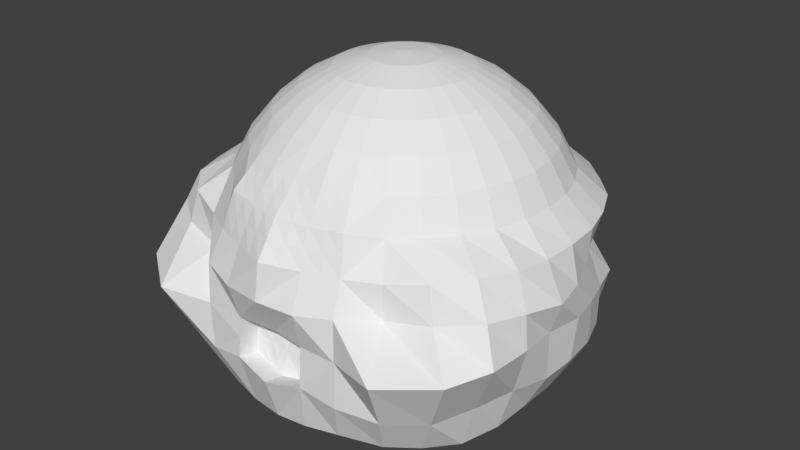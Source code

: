 # Source: RocasPersonajeMujer.blend  (saved by Blender 2.79.0; exported with 4.5.12 LTS)
import bpy
from mathutils import Matrix  # noqa: F401  (used for matrix-valued properties, if any)

bpy.ops.wm.read_factory_settings(use_empty=True)
scene = bpy.context.scene
scene.name = 'Scene'

# ---- collections
col_collection_1 = bpy.data.collections.new('Collection 1'); scene.collection.children.link(col_collection_1)

# ---- world
world_world = bpy.data.worlds.new('World'); scene.world = world_world
world_world.color = (0.05088, 0.05088, 0.05088)
world_world.use_sun_shadow = False
world_world.sun_shadow_jitter_overblur = 0.0
world_world.cycles.sampling_method = 'MANUAL'

# ---- meshes
me_sphere = bpy.data.meshes.new('Sphere')
me_sphere.from_pydata([(0.0, -3.258e-07, -1.0), (0.03806, 0.1913, 0.9808), (0.07466, 0.3753, 0.9239), (0.1084, 0.5449, 0.8315), (0.1379, 0.6935, 0.7071), (0.1622, 0.8155, 0.5556), (0.1853, 0.9239, 0.3884), (0.2251, 1.053, 0.2186), (0.1952, 0.9812, 3.798e-05), (0.1913, 0.9619, -0.1951), (0.1802, 0.9061, -0.3827), (0.1622, 0.8155, -0.5556), (0.1379, 0.6935, -0.7071), (0.1084, 0.5449, -0.8315), (0.07466, 0.3753, -0.9239), (0.03806, 0.1913, -0.9808), (0.07466, 0.1802, 0.9808), (0.1464, 0.3536, 0.9239), (0.2126, 0.5133, 0.8315), (0.2706, 0.6533, 0.7071), (0.3182, 0.7682, 0.5556), (0.3575, 0.8616, 0.3856), (0.4223, 1.006, 0.2233), (0.3829, 0.9246, 7.469e-05), (0.3753, 0.9061, -0.1951), (0.3578, 0.8638, -0.3872), (0.3182, 0.7682, -0.5556), (0.271, 0.6538, -0.7078), (0.2145, 0.5161, -0.8366), (0.1464, 0.3536, -0.9239), (0.07466, 0.1802, -0.9808), (0.1084, 0.1622, 0.9808), (0.2126, 0.3182, 0.9239), (0.3087, 0.4619, 0.8315), (0.3928, 0.5879, 0.7071), (0.4619, 0.6913, 0.5556), (0.5143, 0.7696, 0.3832), (0.6136, 0.9186, 0.2282), (0.5558, 0.8319, 5.178e-05), (0.5515, 0.8253, -0.1974), (0.5355, 0.7952, -0.3972), (0.4987, 0.7645, -0.6105), (0.4095, 0.6095, -0.7279), (0.3178, 0.4711, -0.8509), (0.2126, 0.3182, -0.9239), (0.1084, 0.1622, -0.9808), (0.1379, 0.1379, 0.9808), (0.2706, 0.2706, 0.9239), (0.3928, 0.3928, 0.8315), (0.5, 0.5, 0.7071), (0.5879, 0.5879, 0.5556), (0.6538, 0.6537, 0.3829), (0.7695, 0.7746, 0.2214), (0.7093, 0.7093, -0.0002693), (0.7721, 0.7829, -0.2244), (0.7438, 0.7435, -0.4335), (0.6772, 0.669, -0.6383), (0.5473, 0.539, -0.7574), (0.4222, 0.4222, -0.8773), (0.2706, 0.2706, -0.9239), (0.1379, 0.1379, -0.9808), (0.1622, 0.1084, 0.9808), (0.3182, 0.2126, 0.9239), (0.4619, 0.3087, 0.8315), (0.5879, 0.3928, 0.7071), (0.6913, 0.4619, 0.5556), (0.7687, 0.5137, 0.3829), (0.9088, 0.6193, 0.2228), (0.8445, 0.5625, 0.00145), (0.9554, 0.6399, -0.2311), (0.9027, 0.6346, -0.4532), (0.8337, 0.5342, -0.6657), (0.6767, 0.4389, -0.7924), (0.5098, 0.3479, -0.9065), (0.3182, 0.2126, -0.9239), (0.1622, 0.1084, -0.9808), (0.1802, 0.07466, 0.9808), (0.3536, 0.1464, 0.9239), (0.5133, 0.2126, 0.8315), (0.6533, 0.2706, 0.7071), (0.7682, 0.3182, 0.5556), (0.8553, 0.3545, 0.3833), (0.9972, 0.4252, 0.2244), (0.9458, 0.3944, 0.002443), (1.019, 0.4287, -0.2186), (1.009, 0.4401, -0.4607), (0.9207, 0.3625, -0.6656), (0.797, 0.3092, -0.8319), (0.5679, 0.2418, -0.9065), (0.3536, 0.1464, -0.9239), (0.1802, 0.07466, -0.9808), (0.1913, 0.03806, 0.9808), (0.3753, 0.07466, 0.9239), (0.5449, 0.1084, 0.8315), (0.6935, 0.1379, 0.7071), (0.8155, 0.1622, 0.5556), (0.9087, 0.1811, 0.3836), (1.053, 0.2243, 0.2221), (1.039, 0.2118, 0.006727), (1.093, 0.2134, -0.1835), (1.079, 0.2317, -0.457), (0.9749, 0.187, -0.661), (0.8419, 0.1478, -0.832), (0.6041, 0.1264, -0.9065), (0.3753, 0.07466, -0.9239), (0.1913, 0.03806, -0.9808), (0.1951, -3.266e-07, 0.9808), (0.3827, -3.192e-07, 0.9239), (0.5556, -3.117e-07, 0.8315), (0.7071, -3.192e-07, 0.7071), (0.8315, -3.341e-07, 0.5556), (0.9254, 0.0002038, 0.3833), (1.064, 0.016, 0.2183), (1.118, 0.004819, 0.01518), (1.14, 0.003107, -0.1681), (1.105, 0.01701, -0.4498), (0.9941, -0.005455, -0.6578), (0.8501, -0.02394, -0.8368), (0.6172, 0.006066, -0.9065), (0.3827, -3.043e-07, -0.9239), (0.1951, -3.08e-07, -0.9808), (0.1913, -0.03806, 0.9808), (0.3753, -0.07466, 0.9239), (0.5449, -0.1084, 0.8315), (0.6935, -0.138, 0.7071), (0.8155, -0.1622, 0.5556), (0.9072, -0.1803, 0.3831), (1.057, -0.1955, 0.2218), (1.171, -0.2219, 0.02508), (1.103, -0.2076, -0.1696), (1.1, -0.1989, -0.4488), (0.9855, -0.2013, -0.6677), (0.8346, -0.1835, -0.8331), (0.6087, -0.1165, -0.9045), (0.3753, -0.07466, -0.9239), (0.1913, -0.03806, -0.9808), (0.1802, -0.07466, 0.9808), (0.3536, -0.1464, 0.9239), (0.5133, -0.2126, 0.8315), (0.6533, -0.2706, 0.7071), (0.7682, -0.3182, 0.5556), (0.8537, -0.3536, 0.3827), (1.044, -0.422, 0.2462), (1.113, -0.4488, 0.05248), (1.127, -0.4429, -0.1481), (1.035, -0.4047, -0.4445), (0.9588, -0.41, -0.6975), (0.7864, -0.3421, -0.8316), (0.5702, -0.2239, -0.9096), (0.3536, -0.1464, -0.9239), (0.1802, -0.07466, -0.9808), (0.1622, -0.1084, 0.9808), (0.3182, -0.2126, 0.9239), (0.4619, -0.3087, 0.8315), (0.5879, -0.3928, 0.7071), (0.6913, -0.4619, 0.5556), (0.7682, -0.5133, 0.3827), (0.9543, -0.6274, 0.261), (1.045, -0.6672, 0.07461), (1.128, -0.7201, -0.1252), (0.961, -0.6141, -0.4647), (0.8729, -0.5994, -0.7353), (0.7161, -0.4848, -0.8364), (0.5155, -0.3309, -0.9096), (0.3182, -0.2126, -0.9239), (0.1622, -0.1084, -0.9808), (0.1379, -0.138, 0.9808), (0.2706, -0.2706, 0.9239), (0.3928, -0.3928, 0.8315), (0.5, -0.5, 0.7071), (0.5879, -0.5879, 0.5556), (0.6533, -0.6533, 0.3827), (0.8017, -0.785, 0.2452), (0.8434, -0.8137, 0.04992), (1.013, -0.9421, -0.1531), (0.8504, -0.8304, -0.4973), (0.7401, -0.7553, -0.736), (0.6014, -0.6036, -0.8376), (0.4298, -0.4175, -0.8913), (0.2706, -0.2706, -0.9239), (0.1379, -0.138, -0.9808), (0.1084, -0.1622, 0.9808), (0.2126, -0.3182, 0.9239), (0.3087, -0.4619, 0.8315), (0.3928, -0.5879, 0.7071), (0.4619, -0.6913, 0.5556), (0.5134, -0.7684, 0.3828), (0.5856, -0.8655, 0.2048), (0.5851, -0.8678, 0.006959), (0.7283, -1.146, -0.1708), (0.6624, -0.9921, -0.4868), (0.5922, -0.8818, -0.7263), (0.4565, -0.6866, -0.821), (0.3325, -0.4858, -0.8769), (0.2126, -0.3182, -0.9239), (0.1084, -0.1622, -0.9808), (0.07466, -0.1802, 0.9808), (0.1464, -0.3536, 0.9239), (0.2126, -0.5133, 0.8315), (0.2706, -0.6533, 0.7071), (0.3225, -0.7781, 0.5624), (0.3738, -0.8997, 0.4145), (0.4073, -0.9623, 0.208), (0.4322, -1.051, 0.03856), (0.4399, -1.061, -0.1953), (0.4327, -1.057, -0.4694), (0.3653, -0.9731, -0.7081), (0.3122, -0.7718, -0.8298), (0.226, -0.5333, -0.8639), (0.1464, -0.3536, -0.9239), (0.07466, -0.1802, -0.9808), (0.03806, -0.1913, 0.9808), (0.07466, -0.3753, 0.9239), (0.1084, -0.5449, 0.8315), (0.1379, -0.6935, 0.7071), (0.1636, -0.8243, 0.5609), (0.185, -0.9414, 0.4046), (0.2148, -1.03, 0.2089), (0.2252, -1.115, 0.01024), (0.2126, -1.058, -0.199), (0.2179, -1.079, -0.431), (0.1821, -1.02, -0.7139), (0.1528, -0.79, -0.8035), (0.1138, -0.558, -0.8506), (0.07466, -0.3753, -0.9239), (0.03806, -0.1913, -0.9808), (-7.212e-09, -0.1951, 0.9808), (4.122e-08, -0.3827, 0.9239), (2.632e-08, -0.5556, 0.8315), (-2.584e-08, -0.7071, 0.7071), (2.467e-06, -0.8315, 0.5556), (-9.799e-05, -0.9731, 0.415), (0.01279, -1.118, 0.2276), (0.001675, -1.142, 0.01443), (0.00469, -1.029, -0.2044), (0.01174, -1.121, -0.4643), (0.001431, -1.034, -0.7228), (0.002065, -0.8072, -0.8), (0.001079, -0.5665, -0.8448), (3.964e-09, -0.3827, -0.9239), (3.964e-09, -0.1951, -0.9808), (-0.03806, -0.1913, 0.9808), (-0.07466, -0.3753, 0.9239), (-0.1084, -0.5449, 0.8315), (-0.1379, -0.6935, 0.7071), (-0.1636, -0.8243, 0.5609), (-0.185, -0.9414, 0.4046), (-0.2148, -1.03, 0.2089), (-0.2252, -1.115, 0.01024), (-0.2126, -1.058, -0.199), (-0.2179, -1.079, -0.431), (-0.1821, -1.02, -0.7139), (-0.1528, -0.79, -0.8035), (-0.1138, -0.558, -0.8506), (-0.07466, -0.3753, -0.9239), (-0.03806, -0.1913, -0.9808), (-1.247e-07, -6.269e-07, 1.0), (-0.07466, -0.1802, 0.9808), (-0.1464, -0.3536, 0.9239), (-0.2126, -0.5133, 0.8315), (-0.2706, -0.6533, 0.7071), (-0.3225, -0.7781, 0.5624), (-0.3738, -0.8997, 0.4145), (-0.4073, -0.9623, 0.208), (-0.4322, -1.051, 0.03856), (-0.4399, -1.061, -0.1953), (-0.4327, -1.057, -0.4694), (-0.3653, -0.9731, -0.7081), (-0.3123, -0.7718, -0.8298), (-0.226, -0.5333, -0.8639), (-0.1464, -0.3536, -0.9239), (-0.07466, -0.1802, -0.9808), (-0.1084, -0.1622, 0.9808), (-0.2126, -0.3182, 0.9239), (-0.3087, -0.4619, 0.8315), (-0.3928, -0.5879, 0.7071), (-0.4619, -0.6913, 0.5556), (-0.5134, -0.7684, 0.3828), (-0.5856, -0.8655, 0.2048), (-0.5851, -0.8678, 0.006959), (-0.7283, -1.146, -0.1708), (-0.6624, -0.9921, -0.4868), (-0.5922, -0.8818, -0.7263), (-0.4565, -0.6866, -0.821), (-0.3325, -0.4858, -0.8769), (-0.2126, -0.3182, -0.9239), (-0.1084, -0.1622, -0.9808), (-0.1379, -0.138, 0.9808), (-0.2706, -0.2706, 0.9239), (-0.3928, -0.3928, 0.8315), (-0.5, -0.5, 0.7071), (-0.5879, -0.5879, 0.5556), (-0.6533, -0.6533, 0.3827), (-0.8017, -0.785, 0.2452), (-0.8434, -0.8137, 0.04992), (-1.013, -0.9421, -0.1531), (-0.8504, -0.8304, -0.4973), (-0.7401, -0.7553, -0.736), (-0.6014, -0.6036, -0.8376), (-0.4298, -0.4175, -0.8913), (-0.2706, -0.2706, -0.9239), (-0.1379, -0.1379, -0.9808), (-0.1622, -0.1084, 0.9808), (-0.3182, -0.2126, 0.9239), (-0.4619, -0.3087, 0.8315), (-0.5879, -0.3928, 0.7071), (-0.6913, -0.4619, 0.5556), (-0.7682, -0.5133, 0.3827), (-0.9543, -0.6274, 0.261), (-1.045, -0.6672, 0.07461), (-1.128, -0.7201, -0.1252), (-0.961, -0.6141, -0.4647), (-0.8729, -0.5994, -0.7353), (-0.7161, -0.4848, -0.8364), (-0.5155, -0.3309, -0.9096), (-0.3182, -0.2126, -0.9239), (-0.1622, -0.1084, -0.9808), (-0.1802, -0.07466, 0.9808), (-0.3536, -0.1464, 0.9239), (-0.5133, -0.2126, 0.8315), (-0.6533, -0.2706, 0.7071), (-0.7682, -0.3182, 0.5556), (-0.8537, -0.3536, 0.3827), (-1.044, -0.422, 0.2462), (-1.113, -0.4488, 0.05248), (-1.127, -0.4429, -0.1481), (-1.035, -0.4047, -0.4445), (-0.9588, -0.41, -0.6975), (-0.7864, -0.3421, -0.8316), (-0.5702, -0.2239, -0.9096), (-0.3536, -0.1464, -0.9239), (-0.1802, -0.07466, -0.9808), (-0.1913, -0.03806, 0.9808), (-0.3753, -0.07466, 0.9239), (-0.5449, -0.1084, 0.8315), (-0.6935, -0.1379, 0.7071), (-0.8155, -0.1622, 0.5556), (-0.9072, -0.1803, 0.3831), (-1.057, -0.1955, 0.2218), (-1.171, -0.2219, 0.02508), (-1.103, -0.2076, -0.1696), (-1.1, -0.1989, -0.4488), (-0.9855, -0.2013, -0.6677), (-0.8346, -0.1835, -0.8331), (-0.6087, -0.1165, -0.9045), (-0.3753, -0.07466, -0.9239), (-0.1913, -0.03806, -0.9808), (-0.1951, -3.117e-07, 0.9808), (-0.3827, -2.819e-07, 0.9239), (-0.5556, -2.819e-07, 0.8315), (-0.7071, -1.851e-07, 0.7071), (-0.8315, -1.404e-07, 0.5556), (-0.9254, 0.0002037, 0.3833), (-1.064, 0.016, 0.2183), (-1.118, 0.004819, 0.01518), (-1.14, 0.003108, -0.1681), (-1.105, 0.01701, -0.4498), (-0.9941, -0.005455, -0.6578), (-0.8501, -0.02394, -0.8368), (-0.6172, 0.006066, -0.9065), (-0.3827, -2.521e-07, -0.9239), (-0.1951, -3.155e-07, -0.9808), (-0.1913, 0.03806, 0.9808), (-0.3753, 0.07466, 0.9239), (-0.5449, 0.1084, 0.8315), (-0.6935, 0.1379, 0.7071), (-0.8155, 0.1622, 0.5556), (-0.9087, 0.1811, 0.3836), (-1.053, 0.2243, 0.2221), (-1.039, 0.2118, 0.006727), (-1.093, 0.2134, -0.1835), (-1.079, 0.2317, -0.457), (-0.9749, 0.187, -0.661), (-0.8419, 0.1478, -0.832), (-0.6041, 0.1264, -0.9065), (-0.3753, 0.07466, -0.9239), (-0.1913, 0.03806, -0.9808), (-0.1802, 0.07466, 0.9808), (-0.3536, 0.1464, 0.9239), (-0.5133, 0.2126, 0.8315), (-0.6533, 0.2706, 0.7071), (-0.7682, 0.3182, 0.5556), (-0.8553, 0.3545, 0.3833), (-0.9972, 0.4252, 0.2244), (-0.9458, 0.3944, 0.002443), (-1.019, 0.4287, -0.2186), (-1.009, 0.4401, -0.4607), (-0.9207, 0.3625, -0.6656), (-0.7969, 0.3092, -0.8319), (-0.5679, 0.2418, -0.9065), (-0.3536, 0.1464, -0.9239), (-0.1802, 0.07466, -0.9808), (-0.1622, 0.1084, 0.9808), (-0.3182, 0.2126, 0.9239), (-0.4619, 0.3087, 0.8315), (-0.5879, 0.3928, 0.7071), (-0.6913, 0.4619, 0.5556), (-0.7687, 0.5137, 0.3829), (-0.9088, 0.6193, 0.2228), (-0.8445, 0.5625, 0.00145), (-0.9554, 0.6399, -0.2311), (-0.9027, 0.6346, -0.4532), (-0.8337, 0.5342, -0.6657), (-0.6767, 0.4389, -0.7924), (-0.5098, 0.3479, -0.9065), (-0.3182, 0.2126, -0.9239), (-0.1622, 0.1084, -0.9808), (-0.1379, 0.1379, 0.9808), (-0.2706, 0.2706, 0.9239), (-0.3928, 0.3928, 0.8315), (-0.5, 0.5, 0.7071), (-0.5879, 0.5879, 0.5556), (-0.6538, 0.6537, 0.3829), (-0.7695, 0.7746, 0.2214), (-0.7093, 0.7093, -0.0002693), (-0.7721, 0.7829, -0.2244), (-0.7438, 0.7435, -0.4335), (-0.6771, 0.669, -0.6383), (-0.5473, 0.539, -0.7574), (-0.4222, 0.4222, -0.8773), (-0.2706, 0.2706, -0.9239), (-0.1379, 0.1379, -0.9808), (-0.1084, 0.1622, 0.9808), (-0.2126, 0.3182, 0.9239), (-0.3087, 0.4619, 0.8315), (-0.3928, 0.5879, 0.7071), (-0.4619, 0.6913, 0.5556), (-0.5142, 0.7696, 0.3832), (-0.6136, 0.9186, 0.2282), (-0.5558, 0.8319, 5.178e-05), (-0.5515, 0.8253, -0.1974), (-0.5355, 0.7952, -0.3972), (-0.4987, 0.7645, -0.6105), (-0.4095, 0.6095, -0.7279), (-0.3178, 0.4711, -0.8509), (-0.2126, 0.3182, -0.9239), (-0.1084, 0.1622, -0.9808), (-0.07466, 0.1802, 0.9808), (-0.1464, 0.3536, 0.9239), (-0.2126, 0.5133, 0.8315), (-0.2706, 0.6533, 0.7071), (-0.3182, 0.7682, 0.5556), (-0.3575, 0.8616, 0.3856), (-0.4223, 1.006, 0.2233), (-0.3829, 0.9246, 7.469e-05), (-0.3753, 0.9061, -0.1951), (-0.3578, 0.8638, -0.3872), (-0.3182, 0.7682, -0.5556), (-0.271, 0.6538, -0.7078), (-0.2145, 0.5161, -0.8366), (-0.1464, 0.3536, -0.9239), (-0.07466, 0.1802, -0.9808), (-0.03806, 0.1913, 0.9808), (-0.07466, 0.3753, 0.9239), (-0.1084, 0.5449, 0.8315), (-0.1379, 0.6935, 0.7071), (-0.1622, 0.8155, 0.5556), (-0.1853, 0.9239, 0.3884), (-0.2251, 1.053, 0.2186), (-0.1952, 0.9812, 3.798e-05), (-0.1913, 0.9619, -0.1951), (-0.1802, 0.9061, -0.3827), (-0.1622, 0.8155, -0.5556), (-0.1379, 0.6935, -0.7071), (-0.1084, 0.5449, -0.8315), (-0.07466, 0.3753, -0.9239), (-0.03806, 0.1913, -0.9808), (3.749e-08, 0.1951, 0.9808), (7.847e-08, 0.3827, 0.9239), (1.083e-07, 0.5556, 0.8315), (1.53e-07, 0.7071, 0.7071), (2.722e-07, 0.8315, 0.5556), (-0.00188, 0.9448, 0.3891), (-0.01552, 1.067, 0.2176), (2.722e-07, 1.0, 7.55e-08), (2.573e-07, 0.9808, -0.1951), (6.357e-08, 0.9239, -0.3827), (2.722e-07, 0.8315, -0.5556), (1.53e-07, 0.7071, -0.7071), (1.232e-07, 0.5556, -0.8315), (7.847e-08, 0.3827, -0.9239), (1.514e-08, 0.1951, -0.9808), (0.2153, -1.068, -0.315), (0.1148, -1.1, -0.4477), (0.1087, -1.043, -0.2017), (-0.2153, -1.068, -0.315), (-0.104, -1.043, -0.2017), (-0.1031, -1.1, -0.4477), (0.2151, -0.9428, -0.3435), (0.2177, -0.9532, -0.4595), (0.008092, -0.9498, -0.3629), (0.01162, -0.996, -0.4928), (0.1147, -0.9746, -0.4762), (0.1085, -0.918, -0.2302), (0.2125, -0.9324, -0.2276), (-0.2154, -0.9428, -0.3435), (-0.218, -0.9532, -0.4595), (-0.1041, -0.918, -0.2302), (0.004568, -0.9036, -0.2329), (-0.1032, -0.9746, -0.4762), (-0.2128, -0.9324, -0.2276), (-0.1036, -0.9463, -0.3532), (0.1116, -0.9463, -0.3532), (0.3481, -0.8389, 0.4884), (0.3905, -0.931, 0.3112), (0.1743, -0.8829, 0.4827), (0.1999, -0.9858, 0.3068), (0.3111, -0.9963, 0.2085), (0.2794, -0.9205, 0.4095), (0.243, -0.8012, 0.5616), (-4.776e-05, -0.9023, 0.4853), (0.006344, -1.045, 0.3213), (0.0818, -0.8279, 0.5582), (0.09247, -0.9573, 0.4098), (0.1138, -1.074, 0.2183), (-0.1743, -0.8829, 0.4827), (-0.1999, -0.9858, 0.3068), (-0.101, -1.074, 0.2183), (-0.08179, -0.8279, 0.5582), (-0.09257, -0.9573, 0.4098), (-0.3481, -0.8389, 0.4884), (-0.3905, -0.931, 0.3112), (-0.243, -0.8012, 0.5616), (-0.2794, -0.9205, 0.4095), (-0.3111, -0.9963, 0.2085), (-0.2952, -0.9584, 0.309), (-0.2612, -0.8609, 0.4856), (-0.0968, -1.016, 0.314), (-0.08718, -0.8926, 0.484), (0.1031, -1.016, 0.314), (0.08714, -0.8926, 0.484), (0.2612, -0.8609, 0.4856), (0.2952, -0.9584, 0.309)], [], [(474, 473, 7, 8), (467, 256, 1), (0, 481, 15), (475, 474, 8, 9), (468, 467, 1, 2), (476, 475, 9, 10), (469, 468, 2, 3), (477, 476, 10, 11), (470, 469, 3, 4), (478, 477, 11, 12), (471, 470, 4, 5), (479, 478, 12, 13), (472, 471, 5, 6), (480, 479, 13, 14), (473, 472, 6, 7), (481, 480, 14, 15), (14, 13, 28, 29), (7, 6, 21, 22), (15, 14, 29, 30), (8, 7, 22, 23), (1, 256, 16), (0, 15, 30), (9, 8, 23, 24), (2, 1, 16, 17), (10, 9, 24, 25), (3, 2, 17, 18), (11, 10, 25, 26), (4, 3, 18, 19), (12, 11, 26, 27), (5, 4, 19, 20), (13, 12, 27, 28), (6, 5, 20, 21), (26, 25, 40, 41), (19, 18, 33, 34), (27, 26, 41, 42), (20, 19, 34, 35), (28, 27, 42, 43), (21, 20, 35, 36), (29, 28, 43, 44), (22, 21, 36, 37), (30, 29, 44, 45), (23, 22, 37, 38), (16, 256, 31), (0, 30, 45), (24, 23, 38, 39), (17, 16, 31, 32), (25, 24, 39, 40), (18, 17, 32, 33), (45, 44, 59, 60), (38, 37, 52, 53), (31, 256, 46), (0, 45, 60), (39, 38, 53, 54), (32, 31, 46, 47), (40, 39, 54, 55), (33, 32, 47, 48), (41, 40, 55, 56), (34, 33, 48, 49), (42, 41, 56, 57), (35, 34, 49, 50), (43, 42, 57, 58), (36, 35, 50, 51), (44, 43, 58, 59), (37, 36, 51, 52), (49, 48, 63, 64), (57, 56, 71, 72), (50, 49, 64, 65), (58, 57, 72, 73), (51, 50, 65, 66), (59, 58, 73, 74), (52, 51, 66, 67), (60, 59, 74, 75), (53, 52, 67, 68), (46, 256, 61), (0, 60, 75), (54, 53, 68, 69), (47, 46, 61, 62), (55, 54, 69, 70), (48, 47, 62, 63), (56, 55, 70, 71), (68, 67, 82, 83), (61, 256, 76), (0, 75, 90), (69, 68, 83, 84), (62, 61, 76, 77), (70, 69, 84, 85), (63, 62, 77, 78), (71, 70, 85, 86), (64, 63, 78, 79), (72, 71, 86, 87), (65, 64, 79, 80), (73, 72, 87, 88), (66, 65, 80, 81), (74, 73, 88, 89), (67, 66, 81, 82), (75, 74, 89, 90), (87, 86, 101, 102), (80, 79, 94, 95), (88, 87, 102, 103), (81, 80, 95, 96), (89, 88, 103, 104), (82, 81, 96, 97), (90, 89, 104, 105), (83, 82, 97, 98), (76, 256, 91), (0, 90, 105), (84, 83, 98, 99), (77, 76, 91, 92), (85, 84, 99, 100), (78, 77, 92, 93), (86, 85, 100, 101), (79, 78, 93, 94), (91, 256, 106), (0, 105, 120), (99, 98, 113, 114), (92, 91, 106, 107), (100, 99, 114, 115), (93, 92, 107, 108), (101, 100, 115, 116), (94, 93, 108, 109), (102, 101, 116, 117), (95, 94, 109, 110), (103, 102, 117, 118), (96, 95, 110, 111), (104, 103, 118, 119), (97, 96, 111, 112), (105, 104, 119, 120), (98, 97, 112, 113), (110, 109, 124, 125), (118, 117, 132, 133), (111, 110, 125, 126), (119, 118, 133, 134), (112, 111, 126, 127), (120, 119, 134, 135), (113, 112, 127, 128), (106, 256, 121), (0, 120, 135), (114, 113, 128, 129), (107, 106, 121, 122), (115, 114, 129, 130), (108, 107, 122, 123), (116, 115, 130, 131), (109, 108, 123, 124), (117, 116, 131, 132), (129, 128, 143, 144), (122, 121, 136, 137), (130, 129, 144, 145), (123, 122, 137, 138), (131, 130, 145, 146), (124, 123, 138, 139), (132, 131, 146, 147), (125, 124, 139, 140), (133, 132, 147, 148), (126, 125, 140, 141), (134, 133, 148, 149), (127, 126, 141, 142), (135, 134, 149, 150), (128, 127, 142, 143), (121, 256, 136), (0, 135, 150), (148, 147, 162, 163), (141, 140, 155, 156), (149, 148, 163, 164), (142, 141, 156, 157), (150, 149, 164, 165), (143, 142, 157, 158), (136, 256, 151), (0, 150, 165), (144, 143, 158, 159), (137, 136, 151, 152), (145, 144, 159, 160), (138, 137, 152, 153), (146, 145, 160, 161), (139, 138, 153, 154), (147, 146, 161, 162), (140, 139, 154, 155), (160, 159, 174, 175), (153, 152, 167, 168), (161, 160, 175, 176), (154, 153, 168, 169), (162, 161, 176, 177), (155, 154, 169, 170), (163, 162, 177, 178), (156, 155, 170, 171), (164, 163, 178, 179), (157, 156, 171, 172), (165, 164, 179, 180), (158, 157, 172, 173), (151, 256, 166), (0, 165, 180), (159, 158, 173, 174), (152, 151, 166, 167), (179, 178, 193, 194), (172, 171, 186, 187), (180, 179, 194, 195), (173, 172, 187, 188), (166, 256, 181), (0, 180, 195), (174, 173, 188, 189), (167, 166, 181, 182), (175, 174, 189, 190), (168, 167, 182, 183), (176, 175, 190, 191), (169, 168, 183, 184), (177, 176, 191, 192), (170, 169, 184, 185), (178, 177, 192, 193), (171, 170, 185, 186), (183, 182, 197, 198), (191, 190, 205, 206), (184, 183, 198, 199), (192, 191, 206, 207), (185, 184, 199, 200), (193, 192, 207, 208), (186, 185, 200, 503, 201), (194, 193, 208, 209), (187, 186, 201, 504, 202), (195, 194, 209, 210), (188, 187, 202, 203), (181, 256, 196), (0, 195, 210), (189, 188, 203, 204), (182, 181, 196, 197), (190, 189, 204, 205), (532, 508, 216, 506), (210, 209, 224, 225), (203, 202, 507, 217, 218), (196, 256, 211), (0, 210, 225), (204, 203, 218, 219), (197, 196, 211, 212), (205, 204, 219, 482, 220), (198, 197, 212, 213), (206, 205, 220, 221), (199, 198, 213, 214), (207, 206, 221, 222), (200, 199, 214, 215, 509), (208, 207, 222, 223), (531, 509, 215, 505), (209, 208, 223, 224), (221, 220, 483, 235, 236), (214, 213, 228, 229), (222, 221, 236, 237), (215, 214, 229, 230, 512), (223, 222, 237, 238), (530, 512, 230, 510), (224, 223, 238, 239), (529, 513, 231, 511), (225, 224, 239, 240), (218, 217, 514, 232, 233), (211, 256, 226), (0, 225, 240), (219, 218, 233, 234, 484), (212, 211, 226, 227), (219, 484, 493, 494), (213, 212, 227, 228), (240, 239, 254, 255), (233, 232, 517, 247, 248), (226, 256, 241), (0, 240, 255), (234, 233, 248, 249, 486), (227, 226, 241, 242), (485, 250, 496, 495), (228, 227, 242, 243), (236, 235, 487, 250, 251), (229, 228, 243, 244), (237, 236, 251, 252), (230, 229, 244, 245, 518), (238, 237, 252, 253), (528, 518, 245, 515), (239, 238, 253, 254), (527, 519, 246, 516), (244, 243, 259, 260), (252, 251, 267, 268), (245, 244, 260, 261, 522), (253, 252, 268, 269), (526, 522, 261, 520), (254, 253, 269, 270), (525, 523, 262, 521), (255, 254, 270, 271), (248, 247, 524, 263, 264), (241, 256, 257), (0, 255, 271), (249, 248, 264, 265), (242, 241, 257, 258), (250, 485, 249, 265, 266), (243, 242, 258, 259), (251, 250, 266, 267), (264, 263, 278, 279), (257, 256, 272), (0, 271, 286), (265, 264, 279, 280), (258, 257, 272, 273), (266, 265, 280, 281), (259, 258, 273, 274), (267, 266, 281, 282), (260, 259, 274, 275), (268, 267, 282, 283), (261, 260, 275, 276), (269, 268, 283, 284), (262, 520, 261, 276, 277), (270, 269, 284, 285), (263, 521, 262, 277, 278), (271, 270, 285, 286), (283, 282, 297, 298), (276, 275, 290, 291), (284, 283, 298, 299), (277, 276, 291, 292), (285, 284, 299, 300), (278, 277, 292, 293), (286, 285, 300, 301), (279, 278, 293, 294), (272, 256, 287), (0, 286, 301), (280, 279, 294, 295), (273, 272, 287, 288), (281, 280, 295, 296), (274, 273, 288, 289), (282, 281, 296, 297), (275, 274, 289, 290), (0, 301, 316), (295, 294, 309, 310), (288, 287, 302, 303), (296, 295, 310, 311), (289, 288, 303, 304), (297, 296, 311, 312), (290, 289, 304, 305), (298, 297, 312, 313), (291, 290, 305, 306), (299, 298, 313, 314), (292, 291, 306, 307), (300, 299, 314, 315), (293, 292, 307, 308), (301, 300, 315, 316), (294, 293, 308, 309), (287, 256, 302), (314, 313, 328, 329), (307, 306, 321, 322), (315, 314, 329, 330), (308, 307, 322, 323), (316, 315, 330, 331), (309, 308, 323, 324), (302, 256, 317), (0, 316, 331), (310, 309, 324, 325), (303, 302, 317, 318), (311, 310, 325, 326), (304, 303, 318, 319), (312, 311, 326, 327), (305, 304, 319, 320), (313, 312, 327, 328), (306, 305, 320, 321), (318, 317, 332, 333), (326, 325, 340, 341), (319, 318, 333, 334), (327, 326, 341, 342), (320, 319, 334, 335), (328, 327, 342, 343), (321, 320, 335, 336), (329, 328, 343, 344), (322, 321, 336, 337), (330, 329, 344, 345), (323, 322, 337, 338), (331, 330, 345, 346), (324, 323, 338, 339), (317, 256, 332), (0, 331, 346), (325, 324, 339, 340), (337, 336, 351, 352), (345, 344, 359, 360), (338, 337, 352, 353), (346, 345, 360, 361), (339, 338, 353, 354), (332, 256, 347), (0, 346, 361), (340, 339, 354, 355), (333, 332, 347, 348), (341, 340, 355, 356), (334, 333, 348, 349), (342, 341, 356, 357), (335, 334, 349, 350), (343, 342, 357, 358), (336, 335, 350, 351), (344, 343, 358, 359), (356, 355, 370, 371), (349, 348, 363, 364), (357, 356, 371, 372), (350, 349, 364, 365), (358, 357, 372, 373), (351, 350, 365, 366), (359, 358, 373, 374), (352, 351, 366, 367), (360, 359, 374, 375), (353, 352, 367, 368), (361, 360, 375, 376), (354, 353, 368, 369), (347, 256, 362), (0, 361, 376), (355, 354, 369, 370), (348, 347, 362, 363), (375, 374, 389, 390), (368, 367, 382, 383), (376, 375, 390, 391), (369, 368, 383, 384), (362, 256, 377), (0, 376, 391), (370, 369, 384, 385), (363, 362, 377, 378), (371, 370, 385, 386), (364, 363, 378, 379), (372, 371, 386, 387), (365, 364, 379, 380), (373, 372, 387, 388), (366, 365, 380, 381), (374, 373, 388, 389), (367, 366, 381, 382), (379, 378, 393, 394), (387, 386, 401, 402), (380, 379, 394, 395), (388, 387, 402, 403), (381, 380, 395, 396), (389, 388, 403, 404), (382, 381, 396, 397), (390, 389, 404, 405), (383, 382, 397, 398), (391, 390, 405, 406), (384, 383, 398, 399), (377, 256, 392), (0, 391, 406), (385, 384, 399, 400), (378, 377, 392, 393), (386, 385, 400, 401), (398, 397, 412, 413), (406, 405, 420, 421), (399, 398, 413, 414), (392, 256, 407), (0, 406, 421), (400, 399, 414, 415), (393, 392, 407, 408), (401, 400, 415, 416), (394, 393, 408, 409), (402, 401, 416, 417), (395, 394, 409, 410), (403, 402, 417, 418), (396, 395, 410, 411), (404, 403, 418, 419), (397, 396, 411, 412), (405, 404, 419, 420), (417, 416, 431, 432), (410, 409, 424, 425), (418, 417, 432, 433), (411, 410, 425, 426), (419, 418, 433, 434), (412, 411, 426, 427), (420, 419, 434, 435), (413, 412, 427, 428), (421, 420, 435, 436), (414, 413, 428, 429), (407, 256, 422), (0, 421, 436), (415, 414, 429, 430), (408, 407, 422, 423), (416, 415, 430, 431), (409, 408, 423, 424), (436, 435, 450, 451), (429, 428, 443, 444), (422, 256, 437), (0, 436, 451), (430, 429, 444, 445), (423, 422, 437, 438), (431, 430, 445, 446), (424, 423, 438, 439), (432, 431, 446, 447), (425, 424, 439, 440), (433, 432, 447, 448), (426, 425, 440, 441), (434, 433, 448, 449), (427, 426, 441, 442), (435, 434, 449, 450), (428, 427, 442, 443), (448, 447, 462, 463), (441, 440, 455, 456), (449, 448, 463, 464), (442, 441, 456, 457), (450, 449, 464, 465), (443, 442, 457, 458), (451, 450, 465, 466), (444, 443, 458, 459), (437, 256, 452), (0, 451, 466), (445, 444, 459, 460), (438, 437, 452, 453), (446, 445, 460, 461), (439, 438, 453, 454), (447, 446, 461, 462), (440, 439, 454, 455), (452, 256, 467), (0, 466, 481), (460, 459, 474, 475), (453, 452, 467, 468), (461, 460, 475, 476), (454, 453, 468, 469), (462, 461, 476, 477), (455, 454, 469, 470), (463, 462, 477, 478), (456, 455, 470, 471), (464, 463, 478, 479), (457, 456, 471, 472), (465, 464, 479, 480), (458, 457, 472, 473), (466, 465, 480, 481), (459, 458, 473, 474), (220, 482, 488, 489), (483, 220, 489, 492), (487, 235, 491, 499), (486, 249, 500, 497), (235, 483, 492, 491), (249, 485, 495, 500), (502, 493, 498, 490), (501, 497, 500, 495), (499, 501, 495, 496), (491, 490, 501, 499), (490, 498, 497, 501), (492, 502, 490, 491), (489, 488, 502, 492), (488, 494, 493, 502), (250, 487, 499, 496), (484, 234, 498, 493), (234, 486, 497, 498), (482, 219, 494, 488), (524, 525, 521, 263), (247, 516, 525, 524), (516, 246, 523, 525), (523, 526, 520, 262), (246, 515, 526, 523), (515, 245, 522, 526), (517, 527, 516, 247), (232, 511, 527, 517), (511, 231, 519, 527), (519, 528, 515, 246), (231, 510, 528, 519), (510, 230, 518, 528), (514, 529, 511, 232), (217, 506, 529, 514), (506, 216, 513, 529), (513, 530, 510, 231), (216, 505, 530, 513), (505, 215, 512, 530), (508, 531, 505, 216), (201, 503, 531, 508), (503, 200, 509, 531), (507, 532, 506, 217), (202, 504, 532, 507), (504, 201, 508, 532)])
_uv = me_sphere.uv_layers.new(name='UVMap')
_uv.uv.foreach_set('vector', [-0.3923, -0.9341, -0.4001, -1.022, -0.2557, -1.019, -0.275, -0.9284, 1.829, 0.06011, 1.929, 0.06957, 1.836, 0.07832, -0.3778, -0.1789, -0.3836, -0.2828, -0.3607, -0.2816, -0.09831, 0.2889, -0.01398, 0.2786, -0.05366, 0.3703, -0.1371, 0.379, 1.72, 0.06269, 1.829, 0.06011, 1.836, 0.07832, 1.733, 0.09841, -0.3963, -0.801, -0.395, -0.8762, -0.2799, -0.8703, -0.2879, -0.7954, 1.606, 0.07719, 1.72, 0.06269, 1.733, 0.09841, 1.626, 0.129, -0.3963, -0.7113, -0.3963, -0.801, -0.2879, -0.7954, -0.2987, -0.7063, 1.492, 0.1031, 1.606, 0.07719, 1.626, 0.129, 1.517, 0.1691, -0.3949, -0.6107, -0.3963, -0.7113, -0.2987, -0.7063, -0.3119, -0.6064, 1.382, 0.1393, 1.492, 0.1031, 1.517, 0.1691, 1.411, 0.2169, -0.3922, -0.5029, -0.3949, -0.6107, -0.3119, -0.6064, -0.3271, -0.4996, 1.272, 0.1801, 1.382, 0.1393, 1.411, 0.2169, 1.307, 0.27, -0.3884, -0.3922, -0.3922, -0.5029, -0.3271, -0.4996, -0.3435, -0.3899, 1.154, 0.2161, 1.272, 0.1801, 1.307, 0.27, 1.194, 0.3302, -0.3836, -0.2828, -0.3884, -0.3922, -0.3435, -0.3899, -0.3607, -0.2816, -0.3435, -0.3899, -0.3271, -0.4996, -0.2628, -0.4858, -0.2999, -0.3803, 1.194, 0.3302, 1.307, 0.27, 1.359, 0.3568, 1.244, 0.4253, -0.3607, -0.2816, -0.3435, -0.3899, -0.2999, -0.3803, -0.3384, -0.2767, -0.275, -0.9284, -0.2557, -1.019, -0.1361, -1.0, -0.1609, -0.9033, 1.836, 0.07832, 1.929, 0.06957, 1.846, 0.09642, -0.3778, -0.1789, -0.3607, -0.2816, -0.3384, -0.2767, -0.1371, 0.379, -0.05366, 0.3703, -0.08018, 0.4724, -0.163, 0.4792, 1.733, 0.09841, 1.836, 0.07832, 1.846, 0.09642, 1.753, 0.1339, -0.2879, -0.7954, -0.2799, -0.8703, -0.1681, -0.8456, -0.1804, -0.7763, 1.626, 0.129, 1.733, 0.09841, 1.753, 0.1339, 1.655, 0.1806, -0.2987, -0.7063, -0.2879, -0.7954, -0.1804, -0.7763, -0.2039, -0.6853, 1.517, 0.1691, 1.626, 0.129, 1.655, 0.1806, 1.554, 0.2346, -0.3119, -0.6064, -0.2987, -0.7063, -0.2039, -0.6853, -0.2311, -0.5887, 1.411, 0.2169, 1.517, 0.1691, 1.554, 0.2346, 1.455, 0.294, -0.3271, -0.4996, -0.3119, -0.6064, -0.2311, -0.5887, -0.2628, -0.4858, 1.307, 0.27, 1.411, 0.2169, 1.455, 0.294, 1.359, 0.3568, -0.2039, -0.6853, -0.1804, -0.7763, -0.07211, -0.7424, -0.09668, -0.6734, 1.554, 0.2346, 1.655, 0.1806, 1.692, 0.2298, 1.602, 0.2973, -0.2311, -0.5887, -0.2039, -0.6853, -0.09668, -0.6734, -0.1472, -0.5639, 1.455, 0.294, 1.554, 0.2346, 1.602, 0.2973, 1.511, 0.3677, -0.2628, -0.4858, -0.2311, -0.5887, -0.1472, -0.5639, -0.1998, -0.4614, 1.359, 0.3568, 1.455, 0.294, 1.511, 0.3677, 1.423, 0.4385, -0.2999, -0.3803, -0.2628, -0.4858, -0.1998, -0.4614, -0.2592, -0.3636, 1.244, 0.4253, 1.359, 0.3568, 1.423, 0.4385, 1.314, 0.5207, -0.3384, -0.2767, -0.2999, -0.3803, -0.2592, -0.3636, -0.3177, -0.2682, -0.1609, -0.9033, -0.1361, -1.0, -0.01891, -0.961, -0.05456, -0.8595, 1.846, 0.09642, 1.929, 0.06957, 1.859, 0.1137, -0.3778, -0.1789, -0.3384, -0.2767, -0.3177, -0.2682, -0.163, 0.4792, -0.08018, 0.4724, -0.09235, 0.5811, -0.1806, 0.585, 1.753, 0.1339, 1.846, 0.09642, 1.859, 0.1137, 1.779, 0.1678, -0.1804, -0.7763, -0.1681, -0.8456, -0.06021, -0.8073, -0.07211, -0.7424, 1.655, 0.1806, 1.753, 0.1339, 1.779, 0.1678, 1.692, 0.2298, -0.3177, -0.2682, -0.2592, -0.3636, -0.223, -0.3405, -0.2992, -0.2564, -0.05456, -0.8595, -0.01891, -0.961, 0.0787, -0.8892, 0.04105, -0.8001, 1.859, 0.1137, 1.929, 0.06957, 1.875, 0.1295, -0.3778, -0.1789, -0.3177, -0.2682, -0.2992, -0.2564, -0.1806, 0.585, -0.09235, 0.5811, -0.09106, 0.6921, -0.2315, 0.6968, 1.779, 0.1678, 1.859, 0.1137, 1.875, 0.1295, 1.81, 0.1988, -0.07211, -0.7424, -0.06021, -0.8073, 0.07268, -0.7834, 0.05356, -0.7112, 1.692, 0.2298, 1.779, 0.1678, 1.81, 0.1988, 1.737, 0.2748, -0.09668, -0.6734, -0.07211, -0.7424, 0.05356, -0.7112, 0.01261, -0.6215, 1.602, 0.2973, 1.692, 0.2298, 1.737, 0.2748, 1.659, 0.3546, -0.1472, -0.5639, -0.09668, -0.6734, 0.01261, -0.6215, -0.06301, -0.5235, 1.511, 0.3677, 1.602, 0.2973, 1.659, 0.3546, 1.578, 0.4351, -0.1998, -0.4614, -0.1472, -0.5639, -0.06301, -0.5235, -0.1362, -0.432, 1.423, 0.4385, 1.511, 0.3677, 1.578, 0.4351, 1.498, 0.5134, -0.2592, -0.3636, -0.1998, -0.4614, -0.1362, -0.432, -0.223, -0.3405, 1.314, 0.5207, 1.423, 0.4385, 1.498, 0.5134, 1.401, 0.6074, 1.659, 0.3546, 1.737, 0.2748, 1.787, 0.314, 1.722, 0.4044, -0.06301, -0.5235, 0.01261, -0.6215, 0.11, -0.5492, 0.01694, -0.4665, 1.578, 0.4351, 1.659, 0.3546, 1.722, 0.4044, 1.652, 0.4937, -0.1362, -0.432, -0.06301, -0.5235, 0.01694, -0.4665, -0.08201, -0.3888, 1.498, 0.5134, 1.578, 0.4351, 1.652, 0.4937, 1.58, 0.5784, -0.223, -0.3405, -0.1362, -0.432, -0.08201, -0.3888, -0.1928, -0.312, 1.401, 0.6074, 1.498, 0.5134, 1.58, 0.5784, 1.495, 0.6847, -0.2992, -0.2564, -0.223, -0.3405, -0.1928, -0.312, -0.2838, -0.2419, 0.3899, 1.98, 0.2554, 2.022, 0.2177, 1.938, 0.3532, 1.901, 1.875, 0.1295, 1.929, 0.06957, 1.892, 0.1433, -0.3778, -0.1789, -0.2992, -0.2564, -0.2838, -0.2419, -0.2315, 0.6968, -0.09106, 0.6921, -0.07727, 0.8039, -0.234, 0.8282, 1.81, 0.1988, 1.875, 0.1295, 1.892, 0.1433, 1.844, 0.2258, -0.3097, 0.7023, -0.2315, 0.6968, -0.234, 0.8282, -0.3227, 0.811, 1.737, 0.2748, 1.81, 0.1988, 1.844, 0.2258, 1.787, 0.314, 0.01261, -0.6215, 0.05356, -0.7112, 0.1516, -0.6541, 0.11, -0.5492, 0.3532, 1.901, 0.2177, 1.938, 0.1908, 1.832, 0.3243, 1.809, 1.892, 0.1433, 1.929, 0.06957, 1.911, 0.1544, -0.3778, -0.1789, -0.2838, -0.2419, -0.272, -0.2251, -0.234, 0.8282, -0.07727, 0.8039, -0.04947, 0.9086, -0.179, 0.9319, 1.844, 0.2258, 1.892, 0.1433, 1.911, 0.1544, 1.881, 0.2476, 0.5918, 1.937, 0.4573, 1.945, 0.4297, 1.828, 0.5657, 1.831, 1.787, 0.314, 1.844, 0.2258, 1.881, 0.2476, 1.84, 0.3456, 0.7223, 1.875, 0.5918, 1.937, 0.5657, 1.831, 0.6972, 1.781, 1.722, 0.4044, 1.787, 0.314, 1.84, 0.3456, 1.789, 0.4447, 0.01694, -0.4665, 0.11, -0.5492, 0.1674, -0.4637, 0.09224, -0.3931, 1.652, 0.4937, 1.722, 0.4044, 1.789, 0.4447, 1.732, 0.5411, -0.08201, -0.3888, 0.01694, -0.4665, 0.09224, -0.3931, -0.04398, -0.3359, 1.58, 0.5784, 1.652, 0.4937, 1.732, 0.5411, 1.669, 0.6315, -0.1928, -0.312, -0.08201, -0.3888, -0.04398, -0.3359, -0.1696, -0.279, 1.495, 0.6847, 1.58, 0.5784, 1.669, 0.6315, 1.601, 0.741, -0.2838, -0.2419, -0.1928, -0.312, -0.1696, -0.279, -0.272, -0.2251, 0.8165, 1.745, 0.6972, 1.781, 0.6772, 1.684, 0.8016, 1.655, 1.732, 0.5411, 1.789, 0.4447, 1.858, 0.4741, 1.813, 0.5756, -0.04398, -0.3359, 0.09224, -0.3931, 0.1241, -0.3119, -0.01871, -0.278, 1.669, 0.6315, 1.732, 0.5411, 1.813, 0.5756, 1.759, 0.6701, -0.1696, -0.279, -0.04398, -0.3359, -0.01871, -0.278, -0.1543, -0.2429, 1.601, 0.741, 1.669, 0.6315, 1.759, 0.6701, 1.704, 0.7838, -0.272, -0.2251, -0.1696, -0.279, -0.1543, -0.2429, -0.2642, -0.2067, 0.3243, 1.809, 0.1908, 1.832, 0.1735, 1.72, 0.295, 1.709, 1.911, 0.1544, 1.929, 0.06957, 1.93, 0.1625, -0.3778, -0.1789, -0.272, -0.2251, -0.2642, -0.2067, -0.179, 0.9319, -0.04947, 0.9086, -0.01398, 1.015, -0.1148, 1.041, 1.881, 0.2476, 1.911, 0.1544, 1.93, 0.1625, 1.918, 0.2635, 0.5657, 1.831, 0.4297, 1.828, 0.3872, 1.709, 0.5416, 1.715, 1.84, 0.3456, 1.881, 0.2476, 1.918, 0.2635, 1.894, 0.3687, 0.6972, 1.781, 0.5657, 1.831, 0.5416, 1.715, 0.6772, 1.684, 1.789, 0.4447, 1.84, 0.3456, 1.894, 0.3687, 1.858, 0.4741, 1.93, 0.1625, 1.929, 0.06957, 1.949, 0.1672, -0.3778, -0.1789, -0.2642, -0.2067, -0.2608, -0.1874, 0.3872, 1.709, 0.295, 1.709, 0.2661, 1.595, 0.362, 1.592, 1.918, 0.2635, 1.93, 0.1625, 1.949, 0.1672, 1.955, 0.2728, 0.5416, 1.715, 0.3872, 1.709, 0.362, 1.592, 0.5257, 1.595, 1.894, 0.3687, 1.918, 0.2635, 1.955, 0.2728, 1.948, 0.3822, 0.6772, 1.684, 0.5416, 1.715, 0.5257, 1.595, 0.6657, 1.576, 1.858, 0.4741, 1.894, 0.3687, 1.948, 0.3822, 1.927, 0.4913, 0.8016, 1.655, 0.6772, 1.684, 0.6657, 1.576, 0.7976, 1.558, 1.813, 0.5756, 1.858, 0.4741, 1.927, 0.4913, 1.893, 0.5958, -0.01871, -0.278, 0.1241, -0.3119, 0.1343, -0.2236, -0.007185, -0.2171, 1.759, 0.6701, 1.813, 0.5756, 1.893, 0.5958, 1.848, 0.6923, -0.1543, -0.2429, -0.01871, -0.278, -0.007185, -0.2171, -0.1476, -0.2051, 1.704, 0.7838, 1.759, 0.6701, 1.848, 0.6923, 1.804, 0.8063, -0.2642, -0.2067, -0.1543, -0.2429, -0.1476, -0.2051, -0.2608, -0.1874, 0.295, 1.709, 0.1735, 1.72, 0.1674, 1.603, 0.2661, 1.595, 0.186, 0.5813, 0.1674, 0.472, 0.2288, 0.4601, 0.2582, 0.5673, -0.007185, -0.2171, 0.1343, -0.2236, 0.13, -0.1431, -0.008421, -0.1551, 0.2196, 0.6859, 0.186, 0.5813, 0.2582, 0.5673, 0.3001, 0.6701, -0.1476, -0.2051, -0.007185, -0.2171, -0.008421, -0.1551, -0.1497, -0.167, 1.804, 0.8063, 1.848, 0.6923, 1.932, 0.6979, 1.906, 0.8185, -0.2608, -0.1874, -0.1476, -0.2051, -0.1497, -0.167, -0.2618, -0.168, 1.75, 0.8945, 1.804, 0.8063, 1.906, 0.8185, 1.869, 0.934, 1.949, 0.1672, 1.929, 0.06957, 1.967, 0.1684, -0.3778, -0.1789, -0.2608, -0.1874, -0.2618, -0.168, 0.362, 1.592, 0.2661, 1.595, 0.2422, 1.469, 0.3659, 1.472, 1.955, 0.2728, 1.949, 0.1672, 1.967, 0.1684, 1.99, 0.2752, 0.5257, 1.595, 0.362, 1.592, 0.3659, 1.472, 0.5204, 1.473, 1.948, 0.3822, 1.955, 0.2728, 1.99, 0.2752, 1.998, 0.3857, 0.6657, 1.576, 0.5257, 1.595, 0.5204, 1.473, 0.6679, 1.465, 1.927, 0.4913, 1.948, 0.3822, 1.998, 0.3857, 1.991, 0.4957, 0.7976, 1.558, 0.6657, 1.576, 0.6679, 1.465, 0.7949, 1.468, 0.3659, 1.472, 0.2422, 1.469, 0.2347, 1.339, 0.342, 1.34, 1.99, 0.2752, 1.967, 0.1684, 1.983, 0.1661, 2.022, 0.2706, 0.5204, 1.473, 0.3659, 1.472, 0.342, 1.34, 0.5279, 1.355, 0.2133, 0.3523, 0.2124, 0.248, 0.2482, 0.2357, 0.2653, 0.3344, 0.6679, 1.465, 0.5204, 1.473, 0.5279, 1.355, 0.6849, 1.346, 0.2288, 0.4601, 0.2133, 0.3523, 0.2653, 0.3344, 0.295, 0.4373, 0.7949, 1.468, 0.6679, 1.465, 0.6849, 1.346, 0.8012, 1.377, 0.2582, 0.5673, 0.2288, 0.4601, 0.295, 0.4373, 0.3361, 0.5405, -0.008421, -0.1551, 0.13, -0.1431, 0.1061, -0.06186, -0.02826, -0.09847, 0.3001, 0.6701, 0.2582, 0.5673, 0.3361, 0.5405, 0.3869, 0.6401, -0.1497, -0.167, -0.008421, -0.1551, -0.02826, -0.09847, -0.1605, -0.1301, 1.906, 0.8185, 1.932, 0.6979, 2.008, 0.6864, 2.022, 0.823, -0.2618, -0.168, -0.1497, -0.167, -0.1605, -0.1301, -0.2674, -0.1492, 0.3695, 0.9141, 0.3218, 0.793, 0.4118, 0.7683, 0.4707, 0.869, 1.967, 0.1684, 1.929, 0.06957, 1.983, 0.1661, -0.3778, -0.1789, -0.2618, -0.168, -0.2674, -0.1492, -0.02826, -0.09847, 0.1061, -0.06186, 0.06835, 0.01323, -0.05764, -0.04304, 0.3869, 0.6401, 0.3361, 0.5405, 0.4165, 0.502, 0.4764, 0.5973, -0.1605, -0.1301, -0.02826, -0.09847, -0.05764, -0.04304, -0.1796, -0.09578, 0.4118, 0.7683, 0.3869, 0.6401, 0.4764, 0.5973, 0.5165, 0.7159, -0.2674, -0.1492, -0.1605, -0.1301, -0.1796, -0.09578, -0.2771, -0.1317, 0.4707, 0.869, 0.4118, 0.7683, 0.5165, 0.7159, 0.5724, 0.8228, 1.983, 0.1661, 1.929, 0.06957, 1.996, 0.1602, -0.3778, -0.1789, -0.2674, -0.1492, -0.2771, -0.1317, 0.342, 1.34, 0.2347, 1.339, 0.2324, 1.214, 0.3216, 1.184, 0.2482, 0.2357, 0.2444, 0.1451, 0.2633, 0.1361, 0.2853, 0.218, 0.5279, 1.355, 0.342, 1.34, 0.3216, 1.184, 0.5507, 1.234, 0.2653, 0.3344, 0.2482, 0.2357, 0.2853, 0.218, 0.3191, 0.3086, 0.6849, 1.346, 0.5279, 1.355, 0.5507, 1.234, 0.7208, 1.236, 0.295, 0.4373, 0.2653, 0.3344, 0.3191, 0.3086, 0.3634, 0.4045, 0.8012, 1.377, 0.6849, 1.346, 0.7208, 1.236, 0.8165, 1.294, 0.3361, 0.5405, 0.295, 0.4373, 0.3634, 0.4045, 0.4165, 0.502, 0.5507, 1.234, 0.3216, 1.184, 0.3579, 1.055, 0.5888, 1.108, 0.3191, 0.3086, 0.2853, 0.218, 0.3221, 0.1955, 0.3725, 0.276, 0.7208, 1.236, 0.5507, 1.234, 0.5888, 1.108, 0.7482, 1.143, 0.3634, 0.4045, 0.3191, 0.3086, 0.3725, 0.276, 0.4314, 0.363, 0.06835, 0.01323, 0.1674, 0.04352, 0.09274, 0.1255, 0.003383, 0.07619, 0.4165, 0.502, 0.3634, 0.4045, 0.4314, 0.363, 0.4965, 0.4532, -0.05764, -0.04304, 0.06835, 0.01323, 0.003383, 0.07619, -0.106, -0.001817, 0.4764, 0.5973, 0.4165, 0.502, 0.4965, 0.4532, 0.5652, 0.543, -0.1796, -0.09578, -0.05764, -0.04304, -0.106, -0.001817, -0.2063, -0.06537, 0.5165, 0.7159, 0.4764, 0.5973, 0.5652, 0.543, 0.628, 0.6511, -0.2771, -0.1317, -0.1796, -0.09578, -0.2063, -0.06537, -0.2907, -0.1162, 0.5724, 0.8228, 0.5165, 0.7159, 0.628, 0.6511, 0.6952, 0.7413, 1.996, 0.1602, 1.929, 0.06957, 2.007, 0.1511, -0.3778, -0.1789, -0.2771, -0.1317, -0.2907, -0.1162, 0.6405, 0.9307, 0.5724, 0.8228, 0.6952, 0.7413, 0.7731, 0.8834, 0.2853, 0.218, 0.2633, 0.1361, 0.282, 0.1246, 0.3221, 0.1955, -0.2063, -0.06537, -0.106, -0.001817, -0.1618, 0.03121, -0.2395, -0.04004, 0.628, 0.6511, 0.5652, 0.543, 0.6502, 0.4795, 0.7322, 0.5727, -0.2907, -0.1162, -0.2063, -0.06537, -0.2395, -0.04004, -0.3076, -0.1033, 0.6952, 0.7413, 0.628, 0.6511, 0.7322, 0.5727, 0.8002, 0.6474, 2.007, 0.1511, 1.929, 0.06957, 2.015, 0.1391, -0.3778, -0.1789, -0.2907, -0.1162, -0.3076, -0.1033, 0.7731, 0.8834, 0.6952, 0.7413, 0.8002, 0.6474, 0.9394, 0.762, 0.3221, 0.1955, 0.282, 0.1246, 0.3, 0.1112, 0.3572, 0.1692, 0.5888, 1.108, 0.3579, 1.055, 0.4292, 0.9307, 0.6229, 1.011, 0.3725, 0.276, 0.3221, 0.1955, 0.3572, 0.1692, 0.4236, 0.2378, 0.7482, 1.143, 0.5888, 1.108, 0.6229, 1.011, 0.7743, 1.067, 0.4314, 0.363, 0.3725, 0.276, 0.4236, 0.2378, 0.4964, 0.3143, 0.003383, 0.07619, 0.09274, 0.1255, 0.0083, 0.1904, -0.08049, 0.1171, 0.4965, 0.4532, 0.4314, 0.363, 0.4964, 0.3143, 0.5729, 0.396, -0.106, -0.001817, 0.003383, 0.07619, -0.08049, 0.1171, -0.1618, 0.03121, 0.5652, 0.543, 0.4965, 0.4532, 0.5729, 0.396, 0.6502, 0.4795, 0.4236, 0.2378, 0.3572, 0.1692, 0.3894, 0.14, 0.4703, 0.1954, -0.3567, 1.41, -0.4976, 1.48, -0.5559, 1.401, -0.4201, 1.341, 0.4964, 0.3143, 0.4236, 0.2378, 0.4703, 0.1954, 0.5559, 0.2604, -0.08049, 0.1171, 0.0083, 0.1904, -0.1244, 0.2367, -0.1643, 0.1654, 0.5729, 0.396, 0.4964, 0.3143, 0.5559, 0.2604, 0.6436, 0.3313, -0.1618, 0.03121, -0.08049, 0.1171, -0.1643, 0.1654, -0.2239, 0.05424, 0.6502, 0.4795, 0.5729, 0.396, 0.6436, 0.3313, 0.6874, 0.3673, 0.7312, 0.4033, -0.2395, -0.04004, -0.1618, 0.03121, -0.2239, 0.05424, -0.278, -0.02077, 0.7322, 0.5727, 0.6502, 0.4795, 0.7312, 0.4033, 0.7748, 0.448, 0.8185, 0.4928, -0.3076, -0.1033, -0.2395, -0.04004, -0.278, -0.02077, -0.3273, -0.09344, 0.8002, 0.6474, 0.7322, 0.5727, 0.8185, 0.4928, 0.9063, 0.5635, 2.015, 0.1391, 1.929, 0.06957, 2.019, 0.1247, -0.3778, -0.1789, -0.3076, -0.1033, -0.3273, -0.09344, 0.9394, 0.762, 0.8002, 0.6474, 0.9063, 0.5635, 0.9877, 0.6549, 0.3572, 0.1692, 0.3, 0.1112, 0.3164, 0.09632, 0.3894, 0.14, -0.4976, 1.48, -0.6894, 1.564, -0.7047, 1.406, -0.5559, 1.401, 0.9924, 0.2837, 0.9847, 0.5346, 0.7549, 0.5218, 0.7606, 0.2677, -0.3273, -0.09344, -0.278, -0.02077, -0.3203, -0.0083, -0.3488, -0.08708, 0.9063, 0.5635, 0.8185, 0.4928, 0.8579, 0.4509, 0.8972, 0.4091, 0.9975, 0.485, 2.019, 0.1247, 1.929, 0.06957, 2.02, 0.1083, -0.3778, -0.1789, -0.3273, -0.09344, -0.3488, -0.08708, 0.9877, 0.6549, 0.9063, 0.5635, 0.9975, 0.485, 1.047, 0.5618, 0.3894, 0.14, 0.3164, 0.09632, 0.3306, 0.08056, 0.4174, 0.1091, 1.081, 0.7561, 0.9877, 0.6549, 1.047, 0.5618, 1.09, 0.6064, 1.133, 0.651, 0.4703, 0.1954, 0.3894, 0.14, 0.4174, 0.1091, 0.5109, 0.1505, -0.4201, 1.341, -0.5559, 1.401, -0.6147, 1.313, -0.4548, 1.276, 0.5559, 0.2604, 0.4703, 0.1954, 0.5109, 0.1505, 0.6076, 0.2033, -0.3227, 1.247, -0.4201, 1.341, -0.4548, 1.276, -0.3656, 1.182, 0.6436, 0.3313, 0.5559, 0.2604, 0.6076, 0.2033, 0.7052, 0.2635, 0.6744, 0.2974, -0.2239, 0.05424, -0.1643, 0.1654, -0.2587, 0.1713, -0.29, 0.0657, 0.966, 0.7673, 0.9472, 1.0, 0.7543, 0.9886, 0.7546, 0.7552, -0.278, -0.02077, -0.2239, 0.05424, -0.29, 0.0657, -0.3203, -0.0083, -0.4548, 1.276, -0.6147, 1.313, -0.626, 1.275, -0.6373, 1.237, -0.4812, 1.201, 0.6076, 0.2033, 0.5109, 0.1505, 0.5439, 0.1049, 0.6495, 0.1452, -0.2587, 0.1713, -0.2327, 0.2654, -0.3404, 0.2786, -0.3484, 0.1821, 0.7052, 0.2635, 0.6076, 0.2033, 0.6495, 0.1452, 0.7529, 0.197, 0.7291, 0.2303, -0.29, 0.0657, -0.2587, 0.1713, -0.3484, 0.1821, -0.3571, 0.07082, 0.7799, 0.2578, 0.7291, 0.2303, 0.7529, 0.197, 0.8064, 0.2205, -0.3203, -0.0083, -0.29, 0.0657, -0.3571, 0.07082, -0.3648, -0.003105, 0.8848, 0.3234, 0.8307, 0.2852, 0.8599, 0.2439, 0.9203, 0.2789, -0.3488, -0.08708, -0.3203, -0.0083, -0.3648, -0.003105, -0.3715, -0.08443, 0.9975, 0.485, 0.8972, 0.4091, 0.9389, 0.3615, 0.9806, 0.3139, 1.066, 0.389, 2.02, 0.1083, 1.929, 0.06957, 2.016, 0.09068, -0.3778, -0.1789, -0.3488, -0.08708, -0.3715, -0.08443, -0.7377, 1.304, -0.861, 1.33, -0.9035, 1.24, -0.7618, 1.202, -0.7498, 1.253, 0.4174, 0.1091, 0.3306, 0.08056, 0.3422, 0.06453, 0.4401, 0.07763, 1.0, 0.0, 0.9755, 0.1516, 0.7592, 0.1518, 0.7838, 0.0001786, 0.5109, 0.1505, 0.4174, 0.1091, 0.4401, 0.07763, 0.5439, 0.1049, -0.3715, -0.08443, -0.3648, -0.003105, -0.4097, -0.005388, -0.3944, -0.08559, -0.9035, 1.24, -1.013, 1.237, -1.017, 1.171, -1.022, 1.105, -0.9317, 1.13, 2.016, 0.09068, 1.929, 0.06957, 2.009, 0.07247, -0.3778, -0.1789, -0.3715, -0.08443, -0.3944, -0.08559, -0.7618, 1.202, -0.9035, 1.24, -0.9317, 1.13, -0.8044, 1.115, -0.7831, 1.158, 0.4401, 0.07763, 0.3422, 0.06453, 0.3506, 0.04883, 0.4566, 0.04684, 0.7347, 0.8152, 0.7347, 0.6454, 0.949, 0.6203, 0.949, 0.7901, 0.5439, 0.1049, 0.4401, 0.07763, 0.4566, 0.04684, 0.5679, 0.06016, -0.4812, 1.201, -0.6373, 1.237, -0.6602, 1.178, -0.6831, 1.12, -0.5119, 1.114, 0.6495, 0.1452, 0.5439, 0.1049, 0.5679, 0.06016, 0.68, 0.08829, -0.3484, 0.1821, -0.3404, 0.2786, -0.4505, 0.2725, -0.4416, 0.1773, 0.7529, 0.197, 0.6495, 0.1452, 0.68, 0.08829, 0.7911, 0.1272, 0.772, 0.1621, -0.3571, 0.07082, -0.3484, 0.1821, -0.4416, 0.1773, -0.4262, 0.07014, 0.07898, 0.2316, 0.1013, 0.0, 0.299, 0.01802, 0.2903, 0.2511, -0.3648, -0.003105, -0.3571, 0.07082, -0.4262, 0.07014, -0.4097, -0.005388, 0.02833, 0.7284, 0.05666, 0.4631, 0.2815, 0.4842, 0.2822, 0.7389, 0.68, 0.08829, 0.5679, 0.06016, 0.582, 0.01815, 0.698, 0.03482, -0.4136, 1.047, -0.5119, 1.114, -0.5347, 1.017, -0.4207, 0.9694, 0.7911, 0.1272, 0.68, 0.08829, 0.698, 0.03482, 0.8129, 0.06246, 0.802, 0.0948, -0.4262, 0.07014, -0.4416, 0.1773, -0.538, 0.1776, -0.4943, 0.06306, 0.8575, 0.1134, 0.802, 0.0948, 0.8129, 0.06246, 0.8702, 0.07707, -0.4097, -0.005388, -0.4262, 0.07014, -0.4943, 0.06306, -0.4533, -0.01506, 0.9671, 0.1618, 0.9131, 0.1319, 0.9274, 0.09168, 0.9799, 0.1224, -0.3944, -0.08559, -0.4097, -0.005388, -0.4533, -0.01506, -0.4166, -0.09053, 1.116, 0.2972, 1.01, 0.23, 1.021, 0.1916, 1.032, 0.1532, 1.133, 0.2031, 2.009, 0.07247, 1.929, 0.06957, 1.999, 0.05438, -0.3778, -0.1789, -0.3944, -0.08559, -0.4166, -0.09053, -0.8044, 1.115, -0.9317, 1.13, -0.9668, 1.016, -0.8427, 1.015, 0.4566, 0.04684, 0.3506, 0.04883, 0.3556, 0.03408, 0.4663, 0.0179, -0.6831, 1.12, -0.7438, 1.117, -0.8044, 1.115, -0.8427, 1.015, -0.6917, 1.017, 0.5679, 0.06016, 0.4566, 0.04684, 0.4663, 0.0179, 0.582, 0.01815, -0.5119, 1.114, -0.6831, 1.12, -0.6917, 1.017, -0.5347, 1.017, -0.002152, 0.2786, 0.07091, 0.2898, 0.09264, 0.4012, -0.01398, 0.4129, 0.3243, -0.9489, 0.4155, -1.019, 0.3335, -0.9403, -0.3778, -0.1789, -0.4166, -0.09053, -0.4374, -0.09903, 0.9193, 0.9307, 1.005, 1.016, 1.031, 1.059, 0.8165, 1.064, 0.4663, 0.0179, 0.3556, 0.03408, 0.3569, 0.02084, 0.4689, -0.00808, -0.6917, 1.017, -0.8427, 1.015, -0.918, 0.9171, -0.7055, 0.8918, 0.582, 0.01815, 0.4663, 0.0179, 0.4689, -0.00808, 0.5857, -0.01957, -0.5347, 1.017, -0.6917, 1.017, -0.7055, 0.8918, -0.5426, 0.8839, 0.698, 0.03482, 0.582, 0.01815, 0.5857, -0.01957, 0.7027, -0.01318, -0.4207, 0.9694, -0.5347, 1.017, -0.5426, 0.8839, -0.4315, 0.8756, 0.8129, 0.06246, 0.698, 0.03482, 0.7027, -0.01318, 0.8155, 0.01083, -0.4943, 0.06306, -0.538, 0.1776, -0.6268, 0.1349, -0.5597, 0.04418, 0.06949, 0.8281, 0.06949, 0.8794, 0.06949, 0.9307, 0.01608, 0.9054, -0.01398, 0.8083, -0.4533, -0.01506, -0.4943, 0.06306, -0.5597, 0.04418, -0.494, -0.03175, 0.07091, 0.2898, 0.1184, 0.2876, 0.1659, 0.2855, 0.1589, 0.3951, 0.09264, 0.4012, -0.4166, -0.09053, -0.4533, -0.01506, -0.494, -0.03175, -0.4374, -0.09903, -0.4315, 0.8756, -0.5426, 0.8839, -0.5357, 0.7739, -0.429, 0.7821, 0.1674, -0.5433, 0.1808, -0.6476, 0.2261, -0.6264, 0.2207, -0.5184, -0.5597, 0.04418, -0.6268, 0.1349, -0.7164, 0.09965, -0.6203, 0.01495, 0.1654, 0.7798, 0.09445, 0.7764, 0.09434, 0.6843, 0.1654, 0.6774, -0.494, -0.03175, -0.5597, 0.04418, -0.6203, 0.01495, -0.5301, -0.05481, -0.01398, 0.8083, 0.01065, 0.6927, 0.0657, 0.6774, 0.09434, 0.8083, -0.4374, -0.09903, -0.494, -0.03175, -0.5301, -0.05481, -0.4558, -0.1108, -0.01398, 0.4129, 0.09264, 0.4012, 0.1485, 0.5198, 0.05613, 0.5393, 0.3335, -0.9403, 0.4155, -1.019, 0.346, -0.9345, -0.3778, -0.1789, -0.4374, -0.09903, -0.4558, -0.1108, 0.8165, 1.064, 1.031, 1.059, 1.0, 1.181, 0.8332, 1.181, 0.2654, -0.85, 0.3335, -0.9403, 0.346, -0.9345, 0.29, -0.8385, -0.7055, 0.8918, -0.918, 0.9171, -0.9325, 0.7192, -0.6977, 0.7517, 0.2139, -0.7511, 0.2654, -0.85, 0.29, -0.8385, 0.2495, -0.7345, -0.5426, 0.8839, -0.7055, 0.8918, -0.6977, 0.7517, -0.5357, 0.7739, 0.1808, -0.6476, 0.2139, -0.7511, 0.2495, -0.7345, 0.2261, -0.6264, -0.3778, -0.1789, -0.4558, -0.1108, -0.4712, -0.1253, 0.2257, -0.01957, 0.2391, -0.1851, 0.3075, -0.151, 0.3343, -0.03303, 0.29, -0.8385, 0.346, -0.9345, 0.3614, -0.9316, 0.3202, -0.8329, -0.6977, 0.7517, -0.9325, 0.7192, -0.9223, 0.5905, -0.6904, 0.627, 0.2495, -0.7345, 0.29, -0.8385, 0.3202, -0.8329, 0.2933, -0.7263, -0.5357, 0.7739, -0.6977, 0.7517, -0.6904, 0.627, -0.5264, 0.6603, 0.2261, -0.6264, 0.2495, -0.7345, 0.2933, -0.7263, 0.2819, -0.616, -0.429, 0.7821, -0.5357, 0.7739, -0.5264, 0.6603, -0.4244, 0.6896, 0.2207, -0.5184, 0.2261, -0.6264, 0.2819, -0.616, 0.2863, -0.5061, -0.6203, 0.01495, -0.7164, 0.09965, -0.7887, 0.04116, -0.6746, -0.02293, 0.2336, -0.4147, 0.2207, -0.5184, 0.2863, -0.5061, 0.3064, -0.401, -0.5301, -0.05481, -0.6203, 0.01495, -0.6746, -0.02293, -0.5604, -0.08337, 0.2003, -0.2819, 0.2336, -0.4147, 0.3064, -0.401, 0.2777, -0.2643, -0.4558, -0.1108, -0.5301, -0.05481, -0.5604, -0.08337, -0.4712, -0.1253, 0.05613, 0.5393, 0.1485, 0.5198, 0.1659, 0.6416, 0.09057, 0.6774, 0.346, -0.9345, 0.4155, -1.019, 0.3614, -0.9316, -0.6746, -0.02293, -0.7887, 0.04116, -0.835, -0.03119, -0.7106, -0.07623, 0.3064, -0.401, 0.2863, -0.5061, 0.3616, -0.5069, 0.3901, -0.4018, -0.5604, -0.08337, -0.6746, -0.02293, -0.7106, -0.07623, -0.5836, -0.1163, 0.2777, -0.2643, 0.3064, -0.401, 0.3901, -0.4018, 0.3897, -0.2666, -0.4712, -0.1253, -0.5604, -0.08337, -0.5836, -0.1163, -0.4831, -0.1421, 0.3075, -0.151, 0.2777, -0.2643, 0.3897, -0.2666, 0.4287, -0.1614, 0.3614, -0.9316, 0.4155, -1.019, 0.3791, -0.9318, -0.3778, -0.1789, -0.4712, -0.1253, -0.4831, -0.1421, 0.3343, -0.03303, 0.3075, -0.151, 0.4287, -0.1614, 0.4876, -0.07918, 0.3202, -0.8329, 0.3614, -0.9316, 0.3791, -0.9318, 0.3548, -0.8332, -0.6904, 0.627, -0.9223, 0.5905, -0.8553, 0.494, -0.672, 0.521, 0.2933, -0.7263, 0.3202, -0.8329, 0.3548, -0.8332, 0.3436, -0.7268, -0.5264, 0.6603, -0.6904, 0.627, -0.672, 0.521, -0.5234, 0.5559, 0.2819, -0.616, 0.2933, -0.7263, 0.3436, -0.7268, 0.3459, -0.6166, -0.4244, 0.6896, -0.5264, 0.6603, -0.5234, 0.5559, -0.4101, 0.6084, 0.2863, -0.5061, 0.2819, -0.616, 0.3459, -0.6166, 0.3616, -0.5069, 0.3548, -0.8332, 0.3791, -0.9318, 0.3984, -0.935, 0.3926, -0.8395, -0.672, 0.521, -0.8553, 0.494, -0.7938, 0.4224, -0.6397, 0.4197, 0.3436, -0.7268, 0.3548, -0.8332, 0.3926, -0.8395, 0.3985, -0.736, -0.5234, 0.5559, -0.672, 0.521, -0.6397, 0.4197, -0.503, 0.4711, 0.3459, -0.6166, 0.3436, -0.7268, 0.3985, -0.736, 0.4158, -0.6283, -0.4101, 0.6084, -0.5234, 0.5559, -0.503, 0.4711, -0.3858, 0.5315, 0.3616, -0.5069, 0.3459, -0.6166, 0.4158, -0.6283, 0.4438, -0.5206, -0.7106, -0.07623, -0.835, -0.03119, -0.8688, -0.1105, -0.7369, -0.1314, 0.3901, -0.4018, 0.3616, -0.5069, 0.4438, -0.5206, 0.4812, -0.4169, -0.5836, -0.1163, -0.7106, -0.07623, -0.7369, -0.1314, -0.5989, -0.1524, 0.3897, -0.2666, 0.3901, -0.4018, 0.4812, -0.4169, 0.5164, -0.2973, -0.4831, -0.1421, -0.5836, -0.1163, -0.5989, -0.1524, -0.4908, -0.1605, 0.4287, -0.1614, 0.3897, -0.2666, 0.5164, -0.2973, 0.556, -0.1744, 0.3791, -0.9318, 0.4155, -1.019, 0.3984, -0.935, -0.3778, -0.1789, -0.4831, -0.1421, -0.4908, -0.1605, -0.8553, 0.494, -0.9634, 0.5029, -0.9133, 0.3974, -0.7938, 0.4224, 0.4812, -0.4169, 0.4438, -0.5206, 0.5296, -0.5469, 0.5767, -0.446, -0.5989, -0.1524, -0.7369, -0.1314, -0.7458, -0.193, -0.6056, -0.1902, 0.5164, -0.2973, 0.4812, -0.4169, 0.5767, -0.446, 0.6295, -0.3351, -0.4908, -0.1605, -0.5989, -0.1524, -0.6056, -0.1902, -0.4943, -0.1798, 0.556, -0.1744, 0.5164, -0.2973, 0.6295, -0.3351, 0.6796, -0.2341, 0.3984, -0.935, 0.4155, -1.019, 0.4185, -0.9412, -0.3778, -0.1789, -0.4908, -0.1605, -0.4943, -0.1798, 0.6187, -0.1259, 0.556, -0.1744, 0.6796, -0.2341, 0.7296, -0.1548, 0.3926, -0.8395, 0.3984, -0.935, 0.4185, -0.9412, 0.4322, -0.8516, 0.7013, -0.01957, 0.6187, -0.1259, 0.7296, -0.1548, 0.816, -0.06018, 0.3985, -0.736, 0.3926, -0.8395, 0.4322, -0.8516, 0.4559, -0.7535, -0.503, 0.4711, -0.6397, 0.4197, -0.5976, 0.3422, -0.4714, 0.3987, 0.4158, -0.6283, 0.3985, -0.736, 0.4559, -0.7535, 0.4888, -0.6506, -0.3858, 0.5315, -0.503, 0.4711, -0.4714, 0.3987, -0.355, 0.4687, 0.4438, -0.5206, 0.4158, -0.6283, 0.4888, -0.6506, 0.5296, -0.5469, -0.7369, -0.1314, -0.8688, -0.1105, -0.8831, -0.1904, -0.7458, -0.193, 0.816, -0.06018, 0.7296, -0.1548, 0.846, -0.207, 0.9322, -0.1091, 0.4559, -0.7535, 0.4322, -0.8516, 0.4718, -0.869, 0.5135, -0.7787, -0.4714, 0.3987, -0.5976, 0.3422, -0.5476, 0.2786, -0.429, 0.3399, 0.4888, -0.6506, 0.4559, -0.7535, 0.5135, -0.7787, 0.5621, -0.6827, -0.355, 0.4687, -0.4714, 0.3987, -0.429, 0.3399, -0.3227, 0.4123, 0.5296, -0.5469, 0.4888, -0.6506, 0.5621, -0.6827, 0.6158, -0.5846, -0.7458, -0.193, -0.8831, -0.1904, -0.8834, -0.2791, -0.7417, -0.2544, 0.5767, -0.446, 0.5296, -0.5469, 0.6158, -0.5846, 0.6727, -0.4878, -0.6056, -0.1902, -0.7458, -0.193, -0.7417, -0.2544, -0.6035, -0.2283, 0.6295, -0.3351, 0.5767, -0.446, 0.6727, -0.4878, 0.739, -0.3814, -0.4943, -0.1798, -0.6056, -0.1902, -0.6035, -0.2283, -0.4932, -0.1992, 0.6796, -0.2341, 0.6295, -0.3351, 0.739, -0.3814, 0.7927, -0.3, 0.4185, -0.9412, 0.4155, -1.019, 0.4387, -0.95, -0.3778, -0.1789, -0.4943, -0.1798, -0.4932, -0.1992, 0.7296, -0.1548, 0.6796, -0.2341, 0.7927, -0.3, 0.846, -0.207, 0.4322, -0.8516, 0.4185, -0.9412, 0.4387, -0.95, 0.4718, -0.869, -0.6035, -0.2283, -0.7417, -0.2544, -0.7236, -0.3138, -0.5927, -0.2652, 0.739, -0.3814, 0.6727, -0.4878, 0.7654, -0.5411, 0.8456, -0.4421, -0.4932, -0.1992, -0.6035, -0.2283, -0.5927, -0.2652, -0.4877, -0.2181, 0.7927, -0.3, 0.739, -0.3814, 0.8456, -0.4421, 0.8918, -0.368, 0.4387, -0.95, 0.4155, -1.019, 0.4583, -0.9612, -0.3778, -0.1789, -0.4932, -0.1992, -0.4877, -0.2181, 0.846, -0.207, 0.7927, -0.3, 0.8918, -0.368, 0.9709, -0.2623, 0.4718, -0.869, 0.4387, -0.95, 0.4583, -0.9612, 0.5102, -0.8909, 0.9322, -0.1091, 0.846, -0.207, 0.9709, -0.2623, 1.045, -0.1737, 0.5135, -0.7787, 0.4718, -0.869, 0.5102, -0.8909, 0.5691, -0.8106, -0.9614, -0.3386, -1.022, -0.4097, -0.9864, -0.5161, -0.9345, -0.4277, 0.5621, -0.6827, 0.5135, -0.7787, 0.5691, -0.8106, 0.6329, -0.7233, -0.8834, -0.2791, -0.9614, -0.3386, -0.9345, -0.4277, -0.8615, -0.362, 0.6158, -0.5846, 0.5621, -0.6827, 0.6329, -0.7233, 0.6991, -0.6323, -0.7417, -0.2544, -0.8834, -0.2791, -0.8615, -0.362, -0.7236, -0.3138, 0.6727, -0.4878, 0.6158, -0.5846, 0.6991, -0.6323, 0.7654, -0.5411, 0.5691, -0.8106, 0.5102, -0.8909, 0.5457, -0.9167, 0.6207, -0.848, -0.9345, -0.4277, -0.9864, -0.5161, -0.9286, -0.6189, -0.8877, -0.5167, 0.6329, -0.7233, 0.5691, -0.8106, 0.6207, -0.848, 0.6986, -0.7708, -0.8615, -0.362, -0.9345, -0.4277, -0.8877, -0.5167, -0.7929, -0.4401, 0.6991, -0.6323, 0.6329, -0.7233, 0.6986, -0.7708, 0.7763, -0.6883, -0.7236, -0.3138, -0.8615, -0.362, -0.7929, -0.4401, -0.6921, -0.3689, 0.7654, -0.5411, 0.6991, -0.6323, 0.7763, -0.6883, 0.851, -0.6034, -0.5927, -0.2652, -0.7236, -0.3138, -0.6921, -0.3689, -0.5736, -0.2995, 0.8456, -0.4421, 0.7654, -0.5411, 0.851, -0.6034, 0.95, -0.5115, -0.4877, -0.2181, -0.5927, -0.2652, -0.5736, -0.2995, -0.4779, -0.2356, 0.8918, -0.368, 0.8456, -0.4421, 0.95, -0.5115, 0.9825, -0.4371, 0.4583, -0.9612, 0.4155, -1.019, 0.4764, -0.9744, -0.3778, -0.1789, -0.4877, -0.2181, -0.4779, -0.2356, 0.9709, -0.2623, 0.8918, -0.368, 0.9825, -0.4371, 1.087, -0.3219, 0.5102, -0.8909, 0.4583, -0.9612, 0.4764, -0.9744, 0.5457, -0.9167, 1.045, -0.1737, 0.9709, -0.2623, 1.087, -0.3219, 1.147, -0.2532, 0.95, -0.5115, 0.851, -0.6034, 0.9266, -0.6722, 1.034, -0.5916, -0.4779, -0.2356, -0.5736, -0.2995, -0.5469, -0.33, -0.4643, -0.2511, -0.8841, -0.6956, -0.9207, -0.7779, -0.8422, -0.8592, -0.8078, -0.7724, 1.849, -0.009443, 1.929, 0.06957, 1.838, -0.0003392, -0.3778, -0.1789, -0.4779, -0.2356, -0.4643, -0.2511, 1.087, -0.3219, 0.9825, -0.4371, 1.062, -0.5139, 1.163, -0.4185, 0.5457, -0.9167, 0.4764, -0.9744, 0.4923, -0.9889, 0.577, -0.9452, 1.147, -0.2532, 1.087, -0.3219, 1.163, -0.4185, 1.201, -0.3394, 0.6207, -0.848, 0.5457, -0.9167, 0.577, -0.9452, 0.6662, -0.8894, -0.8877, -0.5167, -0.9286, -0.6189, -0.8366, -0.6822, -0.7978, -0.5951, 0.6986, -0.7708, 0.6207, -0.848, 0.6662, -0.8894, 0.7564, -0.8235, -0.7929, -0.4401, -0.8877, -0.5167, -0.7978, -0.5951, -0.718, -0.5021, 0.7763, -0.6883, 0.6986, -0.7708, 0.7564, -0.8235, 0.8443, -0.7502, -0.6921, -0.3689, -0.7929, -0.4401, -0.718, -0.5021, -0.6415, -0.4156, 0.851, -0.6034, 0.7763, -0.6883, 0.8443, -0.7502, 0.9266, -0.6722, -0.5736, -0.2995, -0.6921, -0.3689, -0.6415, -0.4156, -0.5469, -0.33, -0.7978, -0.5951, -0.8366, -0.6822, -0.713, -0.7215, -0.6935, -0.654, 0.7564, -0.8235, 0.6662, -0.8894, 0.7038, -0.9332, 0.8043, -0.8794, -0.718, -0.5021, -0.7978, -0.5951, -0.6935, -0.654, -0.6373, -0.5479, 0.8443, -0.7502, 0.7564, -0.8235, 0.8043, -0.8794, 0.9006, -0.8159, -0.6415, -0.4156, -0.718, -0.5021, -0.6373, -0.5479, -0.5801, -0.449, 0.9266, -0.6722, 0.8443, -0.7502, 0.9006, -0.8159, 0.9896, -0.7453, -0.5469, -0.33, -0.6415, -0.4156, -0.5801, -0.449, -0.5136, -0.3553, 1.034, -0.5916, 0.9266, -0.6722, 0.9896, -0.7453, 1.111, -0.6786, -0.4643, -0.2511, -0.5469, -0.33, -0.5136, -0.3553, -0.4474, -0.264, -0.8078, -0.7724, -0.8422, -0.8592, -0.7533, -0.9371, -0.7197, -0.8378, 1.838, -0.0003392, 1.929, 0.06957, 1.83, 0.01168, -0.3778, -0.1789, -0.4643, -0.2511, -0.4474, -0.264, 1.163, -0.4185, 1.062, -0.5139, 1.129, -0.5933, 1.181, -0.5166, 0.577, -0.9452, 0.4923, -0.9889, 0.5056, -1.004, 0.6029, -0.9754, -0.8366, -0.6822, -0.8513, -0.7533, -0.7202, -0.7858, -0.713, -0.7215, 0.6662, -0.8894, 0.577, -0.9452, 0.6029, -0.9754, 0.7038, -0.9332, -0.4474, -0.264, -0.5136, -0.3553, -0.4751, -0.3746, -0.4278, -0.2738, -0.7197, -0.8378, -0.7533, -0.9371, -0.6416, -0.9839, -0.6191, -0.8883, 1.83, 0.01168, 1.929, 0.06957, 1.826, 0.02614, -0.3778, -0.1789, -0.4474, -0.264, -0.4278, -0.2738, 1.181, -0.5166, 1.129, -0.5933, 1.18, -0.6737, 1.225, -0.5967, 0.6029, -0.9754, 0.5056, -1.004, 0.5155, -1.02, 0.6225, -1.006, -0.713, -0.7215, -0.7202, -0.7858, -0.6172, -0.8309, -0.6086, -0.7623, 0.7038, -0.9332, 0.6029, -0.9754, 0.6225, -1.006, 0.7322, -0.9779, -0.6935, -0.654, -0.713, -0.7215, -0.6086, -0.7623, -0.5847, -0.6729, 0.8043, -0.8794, 0.7038, -0.9332, 0.7322, -0.9779, 0.8404, -0.9362, -0.6373, -0.5479, -0.6935, -0.654, -0.5847, -0.6729, -0.5554, -0.5781, 0.9006, -0.8159, 0.8043, -0.8794, 0.8404, -0.9362, 0.9431, -0.8826, -0.5801, -0.449, -0.6373, -0.5479, -0.5554, -0.5781, -0.5195, -0.4774, 0.9896, -0.7453, 0.9006, -0.8159, 0.9431, -0.8826, 1.04, -0.8207, -0.5136, -0.3553, -0.5801, -0.449, -0.5195, -0.4774, -0.4751, -0.3746, 1.111, -0.6786, 0.9896, -0.7453, 1.04, -0.8207, 1.161, -0.7625, -0.5554, -0.5781, -0.5847, -0.6729, -0.4928, -0.7, -0.477, -0.6011, 0.9431, -0.8826, 0.8404, -0.9362, 0.8634, -0.9917, 0.97, -0.948, -0.5195, -0.4774, -0.5554, -0.5781, -0.477, -0.6011, -0.4568, -0.4954, 1.04, -0.8207, 0.9431, -0.8826, 0.97, -0.948, 1.074, -0.8959, -0.4751, -0.3746, -0.5195, -0.4774, -0.4568, -0.4954, -0.4329, -0.387, 1.161, -0.7625, 1.04, -0.8207, 1.074, -0.8959, 1.189, -0.8408, -0.4278, -0.2738, -0.4751, -0.3746, -0.4329, -0.387, -0.4062, -0.2802, -0.6191, -0.8883, -0.6416, -0.9839, -0.5251, -1.011, -0.5086, -0.9207, 1.826, 0.02614, 1.929, 0.06957, 1.826, 0.04249, -0.3778, -0.1789, -0.4278, -0.2738, -0.4062, -0.2802, -0.6172, -0.8309, -0.6191, -0.8883, -0.5086, -0.9207, -0.5089, -0.8629, 1.714, -0.003959, 1.826, 0.02614, 1.826, 0.04249, 1.713, 0.02812, -0.6086, -0.7623, -0.6172, -0.8309, -0.5089, -0.8629, -0.5036, -0.7884, 1.598, -0.01957, 1.714, -0.003959, 1.713, 0.02812, 1.597, 0.02701, -0.5847, -0.6729, -0.6086, -0.7623, -0.5036, -0.7884, -0.4928, -0.7, 0.8404, -0.9362, 0.7322, -0.9779, 0.7502, -1.022, 0.8634, -0.9917, 1.826, 0.04249, 1.929, 0.06957, 1.829, 0.06011, -0.3778, -0.1789, -0.4062, -0.2802, -0.3836, -0.2828, -0.5089, -0.8629, -0.5086, -0.9207, -0.3923, -0.9341, -0.395, -0.8762, 1.713, 0.02812, 1.826, 0.04249, 1.829, 0.06011, 1.72, 0.06269, -0.5036, -0.7884, -0.5089, -0.8629, -0.395, -0.8762, -0.3963, -0.801, 1.597, 0.02701, 1.713, 0.02812, 1.72, 0.06269, 1.606, 0.07719, -0.4928, -0.7, -0.5036, -0.7884, -0.3963, -0.801, -0.3963, -0.7113, 1.48, 0.0392, 1.597, 0.02701, 1.606, 0.07719, 1.492, 0.1031, -0.477, -0.6011, -0.4928, -0.7, -0.3963, -0.7113, -0.3949, -0.6107, 1.368, 0.06421, 1.48, 0.0392, 1.492, 0.1031, 1.382, 0.1393, -0.4568, -0.4954, -0.477, -0.6011, -0.3949, -0.6107, -0.3922, -0.5029, 1.257, 0.09559, 1.368, 0.06421, 1.382, 0.1393, 1.272, 0.1801, -0.4329, -0.387, -0.4568, -0.4954, -0.3922, -0.5029, -0.3884, -0.3922, 1.133, 0.1183, 1.257, 0.09559, 1.272, 0.1801, 1.154, 0.2161, -0.4062, -0.2802, -0.4329, -0.387, -0.3884, -0.3922, -0.3836, -0.2828, -0.5086, -0.9207, -0.5251, -1.011, -0.4001, -1.022, -0.3923, -0.9341, 2.005e-07, 0.9749, 2.005e-07, 0.8051, 0.2143, 0.8302, 0.2143, 1.0, 0.4896, 0.1506, 0.5185, 0.0, 0.7347, 0.0001787, 0.7058, 0.1508, 0.4896, 0.4682, 0.4607, 0.3011, 0.6769, 0.3013, 0.7058, 0.4684, 0.9755, 0.4617, 1.0, 0.6201, 0.7838, 0.6203, 0.7592, 0.4618, 0.4607, 0.3011, 0.4896, 0.1506, 0.7058, 0.1508, 0.6769, 0.3013, 0.7347, 0.985, 0.7347, 0.8152, 0.949, 0.7901, 0.949, 0.9599, 0.2485, 0.1556, 0.4607, 0.1611, 0.4607, 0.3127, 0.2303, 0.3065, 0.2465, 0.4695, 0.4587, 0.4712, 0.4567, 0.6296, 0.2626, 0.6325, 0.03427, 0.4678, 0.2465, 0.4695, 0.2626, 0.6325, 0.06854, 0.6353, 0.0, 0.3002, 0.2303, 0.3065, 0.2465, 0.4695, 0.03427, 0.4678, 0.2303, 0.3065, 0.4607, 0.3127, 0.4587, 0.4712, 0.2465, 0.4695, 0.0363, 0.1501, 0.2485, 0.1556, 0.2303, 0.3065, 0.0, 0.3002, 0.0726, 0.0, 0.2666, 0.004756, 0.2485, 0.1556, 0.0363, 0.1501, 0.2666, 0.004756, 0.4607, 0.009513, 0.4607, 0.1611, 0.2485, 0.1556, 0.5185, 0.6353, 0.4896, 0.4682, 0.7058, 0.4684, 0.7347, 0.6355, 0.9755, 0.1516, 0.9509, 0.3032, 0.7347, 0.3034, 0.7592, 0.1518, 0.9509, 0.3032, 0.9755, 0.4617, 0.7592, 0.4618, 0.7347, 0.3034, 2.005e-07, 0.8051, 0.0, 0.6353, 0.2143, 0.6604, 0.2143, 0.8302, 1.021, 0.1916, 0.9671, 0.1618, 0.9799, 0.1224, 1.032, 0.1532, 0.2829, 0.9936, 0.2822, 0.7389, 0.5188, 0.7312, 0.5229, 0.9829, 0.2822, 0.7389, 0.2815, 0.4842, 0.5147, 0.4795, 0.5188, 0.7312, 0.9131, 0.1319, 0.8575, 0.1134, 0.8702, 0.07707, 0.9274, 0.09168, 0.2815, 0.4842, 0.2903, 0.2511, 0.5054, 0.2465, 0.5147, 0.4795, 0.2903, 0.2511, 0.299, 0.01802, 0.496, 0.01351, 0.5054, 0.2465, 0.0, 0.9936, 0.02833, 0.7284, 0.2822, 0.7389, 0.2829, 0.9936, 0.9806, 0.3139, 0.9203, 0.2789, 0.9373, 0.24, 0.9953, 0.2719, 0.9203, 0.2789, 0.8599, 0.2439, 0.8793, 0.2081, 0.9373, 0.24, 0.05666, 0.4631, 0.07898, 0.2316, 0.2903, 0.2511, 0.2815, 0.4842, 0.8599, 0.2439, 0.8064, 0.2205, 0.8257, 0.1851, 0.8793, 0.2081, 0.8064, 0.2205, 0.7529, 0.197, 0.772, 0.1621, 0.8257, 0.1851, 0.9389, 0.3615, 0.8848, 0.3234, 0.9203, 0.2789, 0.9806, 0.3139, 0.7663, 0.01363, 0.7606, 0.2677, 0.5277, 0.2676, 0.5229, 0.0, 0.7606, 0.2677, 0.7549, 0.5218, 0.5325, 0.5351, 0.5277, 0.2676, 0.8307, 0.2852, 0.7799, 0.2578, 0.8064, 0.2205, 0.8599, 0.2439, 0.7549, 0.5218, 0.7546, 0.7552, 0.5444, 0.7676, 0.5325, 0.5351, 0.7546, 0.7552, 0.7543, 0.9886, 0.5564, 1.0, 0.5444, 0.7676, 0.9847, 0.5346, 0.966, 0.7673, 0.7546, 0.7552, 0.7549, 0.5218, 0.7312, 0.4033, 0.6874, 0.3673, 0.7204, 0.3312, 0.7663, 0.3649, 0.6874, 0.3673, 0.6436, 0.3313, 0.6744, 0.2974, 0.7204, 0.3312, 1.0, 0.03282, 0.9924, 0.2837, 0.7606, 0.2677, 0.7663, 0.01363, 0.8185, 0.4928, 0.7748, 0.448, 0.8121, 0.4079, 0.8579, 0.4509, 0.7748, 0.448, 0.7312, 0.4033, 0.7663, 0.3649, 0.8121, 0.4079])
me_sphere.use_remesh_preserve_volume = False
me_sphere.use_remesh_preserve_attributes = False
me_sphere.use_mirror_vertex_groups = False
me_sphere.update()

# ---- objects
ob_sphere = bpy.data.objects.new('Sphere', me_sphere)

# ---- transforms, parenting, visibility, modifiers, constraints
ob_sphere.location = (0.0, 0.0, 0.0)
ob_sphere.scale = (4.111, 4.111, 4.111)
ob_sphere.lineart.crease_threshold = 0.0

# ---- collection membership
col_collection_1.objects.link(ob_sphere)

# ---- scene / render settings (as saved in the file)
scene.frame_start = 1; scene.frame_end = 250; scene.frame_set(1)
scene.render.engine = 'BLENDER_EEVEE_NEXT'
scene.render.resolution_percentage = 50
scene.render.dither_intensity = 0.0
scene.cycles.use_denoising = False
scene.cycles.samples = 128
scene.cycles.sampling_pattern = 'TABULATED_SOBOL'
scene.cycles.use_adaptive_sampling = False
scene.cycles.use_light_tree = False
scene.cycles.blur_glossy = 0.0
scene.cycles.sample_clamp_indirect = 0.0
scene.view_settings.view_transform = 'Standard'
bpy.context.view_layer.update()

# ---- added for rendering (the .blend has no active camera and no usable light): camera, sun
cam_auto = bpy.data.cameras.new('AutoCamera')
cam_auto.lens = 50.0
cam_auto.sensor_width = 36.0
cam_auto.clip_end = 1000.0
ob_auto_camera = bpy.data.objects.new('AutoCamera', cam_auto)
scene.collection.objects.link(ob_auto_camera)
ob_auto_camera.location = (14.4247, -17.4719, 11.5397)
ob_auto_camera.rotation_euler = (1.09748, -7.21219e-08, 0.694738)
scene.camera = ob_auto_camera
light_auto_sun = bpy.data.lights.new('AutoSun', 'SUN')
light_auto_sun.energy = 3.0
light_auto_sun.angle = 0.0523599
ob_auto_sun = bpy.data.objects.new('AutoSun', light_auto_sun)
scene.collection.objects.link(ob_auto_sun)
ob_auto_sun.rotation_euler = (0.872665, 0.174533, 0.523599)
bpy.context.view_layer.update()
